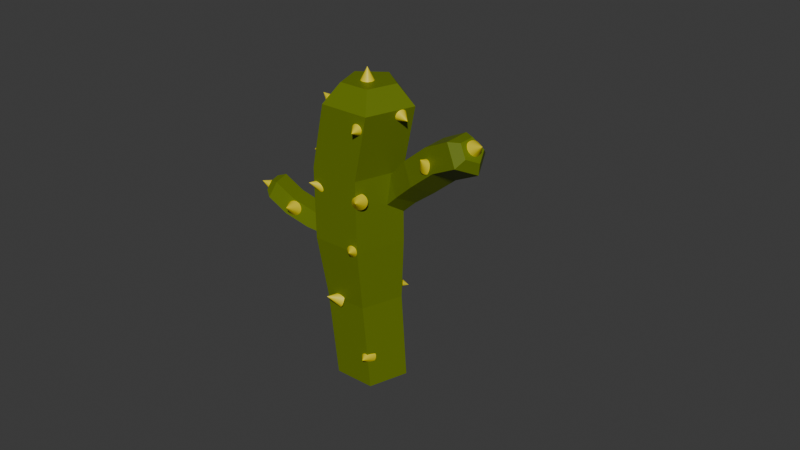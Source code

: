 # Source: cacto.blend  (saved by Blender 4.2.66; exported with 4.5.12 LTS)
import bpy
from mathutils import Matrix  # noqa: F401  (used for matrix-valued properties, if any)

bpy.ops.wm.read_factory_settings(use_empty=True)
scene = bpy.context.scene
scene.name = 'Scene'

# ---- collections
col_collection = bpy.data.collections.new('Collection'); scene.collection.children.link(col_collection)

# ---- materials (node trees are filled in below, after node groups)
mat_amarelo = bpy.data.materials.new('amarelo')
mat_verde = bpy.data.materials.new('verde')
mat_verde.alpha_threshold = 0.0
mat_verde.roughness = 0.5
mat_verde.line_color = (0.0, 0.0, 0.0, 1.0)

# ---- material node trees
mat_amarelo.use_nodes = True; mat_amarelo.node_tree.nodes.clear()
_N = mat_amarelo.node_tree.nodes; _L = mat_amarelo.node_tree.links
n0 = _N.new('ShaderNodeBsdfPrincipled'); n0.name = 'Principled BSDF'; n0.location = (10, 300)
n0.inputs[0].default_value = (0.8005, 0.6725, 0.006916, 1.0)
n1 = _N.new('ShaderNodeOutputMaterial'); n1.name = 'Material Output'; n1.location = (300, 300)
_L.new(n0.outputs[0], n1.inputs[0])
n1.is_active_output = True
mat_verde.use_nodes = True; mat_verde.node_tree.nodes.clear()
_N = mat_verde.node_tree.nodes; _L = mat_verde.node_tree.links
n0 = _N.new('ShaderNodeOutputMaterial'); n0.name = 'Material Output'; n0.location = (300, 300)
n1 = _N.new('ShaderNodeBsdfPrincipled'); n1.name = 'Principled BSDF'; n1.location = (10, 300)
n1.inputs[0].default_value = (0.1292, 0.1824, 0.0, 1.0)
n1.inputs[3].default_value = 1.45
_L.new(n1.outputs[0], n0.inputs[0])
n0.is_active_output = True

# ---- world
world_world = bpy.data.worlds.new('World'); scene.world = world_world
world_world.use_nodes = True; world_world.node_tree.nodes.clear()
_N = world_world.node_tree.nodes; _L = world_world.node_tree.links
n0 = _N.new('ShaderNodeOutputWorld'); n0.name = 'World Output'; n0.location = (300, 300)
n1 = _N.new('ShaderNodeBackground'); n1.name = 'Background'; n1.location = (10, 300)
n1.inputs[0].default_value = (0.05088, 0.05088, 0.05088, 1.0)
_L.new(n1.outputs[0], n0.inputs[0])
n0.is_active_output = True
world_world.color = (0.05088, 0.05088, 0.05088)
world_world.sun_shadow_jitter_overblur = 0.0

# ---- meshes
me_cone_017 = bpy.data.meshes.new('Cone.017')
me_cone_017.from_pydata([(0.0, 1.0, -1.0), (0.1951, 0.9808, -1.0), (0.3827, 0.9239, -1.0), (0.5556, 0.8315, -1.0), (0.7071, 0.7071, -1.0), (0.8315, 0.5556, -1.0), (0.9239, 0.3827, -1.0), (0.9808, 0.1951, -1.0), (1.0, 0.0, -1.0), (0.9808, -0.1951, -1.0), (0.9239, -0.3827, -1.0), (0.8315, -0.5556, -1.0), (0.7071, -0.7071, -1.0), (0.5556, -0.8315, -1.0), (0.3827, -0.9239, -1.0), (0.1951, -0.9808, -1.0), (0.0, -1.0, -1.0), (-0.1951, -0.9808, -1.0), (-0.3827, -0.9239, -1.0), (-0.5556, -0.8315, -1.0), (-0.7071, -0.7071, -1.0), (-0.8315, -0.5556, -1.0), (-0.9239, -0.3827, -1.0), (-0.9808, -0.1951, -1.0), (-1.0, 0.0, -1.0), (-0.9808, 0.1951, -1.0), (-0.9239, 0.3827, -1.0), (-0.8315, 0.5556, -1.0), (-0.7071, 0.7071, -1.0), (-0.5556, 0.8315, -1.0), (-0.3827, 0.9239, -1.0), (-0.1951, 0.9808, -1.0), (0.0, 0.0, 1.0), (-16.58, 1.582, -10.42), (-8.725, 4.706, -7.732), (-18.83, 3.684, -7.528), (-11.1, 6.889, -4.652), (-19.03, 1.246, -4.046), (-11.3, 4.335, -1.004), (-16.89, -2.345, -4.834), (-9.054, 0.5726, -1.829), (-15.37, -2.126, -8.803), (-7.463, 0.8021, -5.988), (-5.942, 9.662, -2.688), (-3.841, 8.224, -6.032), (-6.179, 6.687, 1.56), (-3.565, 2.307, 0.5988), (-1.713, 2.574, -4.243), (0.2816, 12.73, -0.164), (3.147, 10.01, -3.789), (0.04467, 9.751, 4.084), (2.659, 5.371, 3.122), (4.511, 5.638, -1.72), (5.124, 16.71, 2.369), (7.885, 14.16, -1.218), (4.887, 13.73, 6.617), (7.501, 9.352, 5.655), (9.354, 9.619, 0.8133), (7.46, 15.97, 3.222), (9.142, 14.42, 1.037), (7.316, 14.16, 5.81), (8.909, 11.49, 5.224), (10.04, 11.65, 2.274), (-4.587, 4.822, -4.295), (-2.52, 2.634, -3.772), (-4.004, 5.777, -3.367), (-1.914, 3.636, -2.78), (-4.594, 5.523, -2.05), (-2.532, 3.37, -1.4), (-5.538, 4.41, -2.183), (-3.52, 2.204, -1.54), (-5.531, 3.976, -3.582), (-3.513, 1.749, -3.006), (-0.3156, 2.285, -2.407), (-0.7318, 1.461, -3.522), (-1.035, 1.976, -0.8005), (-2.186, 0.618, -0.963), (-2.178, 0.08813, -2.67), (1.533, 0.619, -1.89), (0.7808, -0.602, -3.052), (0.8134, 0.3097, -0.2834), (-0.3377, -1.048, -0.4459), (-0.3294, -1.578, -2.153), (3.515, -0.4919, -1.381), (2.808, -1.658, -2.536), (2.795, -0.8012, 0.2258), (1.644, -2.159, 0.06328), (1.652, -2.689, -1.644), (3.601, -1.341, -1.117), (3.171, -2.052, -1.821), (3.163, -1.529, -0.138), (2.461, -2.357, -0.237), (2.467, -2.679, -1.277), (-2.158, 9.544, -3.813), (-1.319, 13.3, -2.004), (-3.712, 9.098, -2.593), (-2.945, 12.82, -0.7008), (-2.948, 8.151, -0.9537), (-2.145, 11.83, 1.016), (-0.924, 8.025, -1.185), (-0.02386, 11.7, 0.7744), (-0.437, 8.893, -2.967), (0.4863, 12.61, -1.092), (-2.685, 15.48, 0.5825), (-1.414, 16.08, -0.8639), (-1.753, 14.32, 2.582), (0.7161, 14.17, 2.3), (1.31, 15.23, 0.1266), (-2.266, 18.6, 2.204), (-0.2743, 19.15, 0.6755), (-1.334, 17.44, 4.204), (1.135, 17.29, 3.922), (1.729, 18.35, 1.748), (-2.587, 21.44, 3.737), (-0.6933, 22.0, 2.22), (-1.654, 20.28, 5.737), (0.8148, 20.13, 5.455), (1.409, 21.19, 3.281), (-1.688, 22.09, 4.3), (-0.5344, 22.43, 3.376), (-1.12, 21.39, 5.519), (0.3845, 21.29, 5.347), (0.7464, 21.94, 4.023), (8.52, 13.54, 2.879), (8.441, 13.66, 2.921), (8.358, 13.77, 2.989), (8.274, 13.86, 3.08), (8.194, 13.93, 3.192), (8.12, 13.97, 3.318), (8.056, 13.99, 3.456), (8.002, 13.98, 3.599), (7.962, 13.94, 3.742), (7.938, 13.88, 3.879), (7.929, 13.79, 4.006), (7.937, 13.69, 4.116), (7.961, 13.57, 4.207), (8.0, 13.44, 4.275), (8.053, 13.3, 4.316), (8.117, 13.16, 4.33), (8.19, 13.03, 4.316), (8.27, 12.91, 4.274), (8.353, 12.8, 4.206), (8.436, 12.71, 4.114), (8.516, 12.64, 4.003), (8.59, 12.59, 3.876), (8.655, 12.58, 3.739), (8.708, 12.59, 3.596), (8.748, 12.63, 3.453), (8.773, 12.69, 3.316), (8.782, 12.77, 3.189), (8.774, 12.88, 3.078), (8.75, 13.0, 2.987), (8.711, 13.13, 2.92), (8.658, 13.27, 2.879), (8.594, 13.41, 2.865), (9.662, 13.95, 4.134), (4.76, 15.61, 2.448), (4.656, 15.5, 2.435), (4.56, 15.38, 2.45), (4.478, 15.26, 2.492), (4.411, 15.14, 2.56), (4.363, 15.02, 2.65), (4.335, 14.92, 2.759), (4.329, 14.83, 2.883), (4.345, 14.76, 3.018), (4.381, 14.71, 3.157), (4.438, 14.68, 3.297), (4.512, 14.68, 3.43), (4.6, 14.7, 3.553), (4.7, 14.74, 3.661), (4.808, 14.8, 3.749), (4.918, 14.89, 3.814), (5.028, 14.99, 3.854), (5.133, 15.1, 3.866), (5.228, 15.22, 3.851), (5.311, 15.34, 3.809), (5.377, 15.46, 3.742), (5.425, 15.57, 3.652), (5.453, 15.68, 3.543), (5.459, 15.76, 3.419), (5.443, 15.84, 3.284), (5.407, 15.89, 3.144), (5.35, 15.91, 3.005), (5.276, 15.92, 2.871), (5.188, 15.9, 2.748), (5.088, 15.85, 2.64), (4.981, 15.79, 2.552), (4.87, 15.71, 2.487), (3.819, 16.24, 3.773), (5.011, 12.03, 5.7), (5.056, 12.17, 5.731), (5.074, 12.32, 5.754), (5.063, 12.47, 5.768), (5.024, 12.62, 5.773), (4.958, 12.76, 5.769), (4.868, 12.88, 5.755), (4.757, 12.98, 5.732), (4.63, 13.06, 5.701), (4.492, 13.12, 5.663), (4.347, 13.14, 5.62), (4.201, 13.13, 5.573), (4.061, 13.1, 5.524), (3.931, 13.03, 5.475), (3.816, 12.94, 5.428), (3.721, 12.83, 5.385), (3.649, 12.7, 5.347), (3.603, 12.56, 5.316), (3.586, 12.41, 5.293), (3.597, 12.26, 5.279), (3.636, 12.11, 5.274), (3.702, 11.97, 5.279), (3.792, 11.85, 5.293), (3.902, 11.75, 5.316), (4.029, 11.67, 5.347), (4.168, 11.62, 5.384), (4.313, 11.59, 5.428), (4.458, 11.6, 5.474), (4.599, 11.63, 5.523), (4.729, 11.7, 5.572), (4.844, 11.79, 5.619), (4.939, 11.9, 5.662), (3.861, 12.19, 7.002), (1.324, 5.965, 2.217), (1.228, 6.012, 2.326), (1.114, 6.036, 2.425), (0.987, 6.038, 2.51), (0.8516, 6.017, 2.578), (0.7131, 5.973, 2.626), (0.5767, 5.909, 2.652), (0.4478, 5.827, 2.656), (0.3313, 5.729, 2.636), (0.2317, 5.621, 2.595), (0.1527, 5.506, 2.532), (0.09745, 5.388, 2.452), (0.06805, 5.272, 2.357), (0.06563, 5.162, 2.25), (0.09029, 5.064, 2.136), (0.1411, 4.979, 2.019), (0.216, 4.912, 1.904), (0.3123, 4.866, 1.795), (0.4261, 4.841, 1.695), (0.5531, 4.839, 1.61), (0.6885, 4.861, 1.543), (0.8271, 4.904, 1.495), (0.9634, 4.969, 1.468), (1.092, 5.051, 1.465), (1.209, 5.148, 1.484), (1.308, 5.256, 1.526), (1.387, 5.372, 1.588), (1.443, 5.489, 1.668), (1.472, 5.605, 1.764), (1.474, 5.715, 1.87), (1.45, 5.814, 1.984), (1.399, 5.898, 2.101), (1.431, 4.445, 3.065), (-9.547, 1.5, -2.335), (-9.432, 1.599, -2.315), (-9.335, 1.709, -2.273), (-9.259, 1.828, -2.212), (-9.209, 1.95, -2.135), (-9.185, 2.07, -2.044), (-9.188, 2.185, -1.943), (-9.219, 2.289, -1.835), (-9.276, 2.379, -1.725), (-9.358, 2.451, -1.618), (-9.46, 2.502, -1.516), (-9.579, 2.531, -1.424), (-9.71, 2.536, -1.346), (-9.849, 2.517, -1.285), (-9.99, 2.475, -1.242), (-10.13, 2.412, -1.22), (-10.26, 2.329, -1.22), (-10.37, 2.231, -1.241), (-10.47, 2.12, -1.282), (-10.54, 2.002, -1.343), (-10.59, 1.88, -1.42), (-10.62, 1.759, -1.511), (-10.61, 1.645, -1.613), (-10.58, 1.54, -1.72), (-10.53, 1.451, -1.83), (-10.45, 1.379, -1.938), (-10.34, 1.327, -2.039), (-10.22, 1.299, -2.131), (-10.09, 1.294, -2.209), (-9.954, 1.312, -2.27), (-9.813, 1.354, -2.313), (-9.676, 1.418, -2.335), (-9.293, 0.9738, -0.6918), (7.632, 9.963, 3.315), (7.709, 10.08, 3.374), (7.778, 10.19, 3.459), (7.837, 10.28, 3.568), (7.883, 10.35, 3.695), (7.914, 10.4, 3.837), (7.93, 10.42, 3.987), (7.93, 10.42, 4.14), (7.914, 10.4, 4.29), (7.882, 10.35, 4.431), (7.836, 10.28, 4.558), (7.777, 10.19, 4.666), (7.708, 10.08, 4.75), (7.631, 9.96, 4.808), (7.55, 9.834, 4.838), (7.467, 9.705, 4.838), (7.385, 9.58, 4.807), (7.309, 9.461, 4.748), (7.24, 9.354, 4.663), (7.181, 9.264, 4.555), (7.135, 9.193, 4.427), (7.103, 9.144, 4.286), (7.087, 9.119, 4.136), (7.088, 9.12, 3.983), (7.104, 9.145, 3.833), (7.136, 9.195, 3.692), (7.182, 9.266, 3.565), (7.241, 9.357, 3.457), (7.31, 9.464, 3.372), (7.387, 9.583, 3.314), (7.468, 9.709, 3.285), (7.551, 9.837, 3.285), (8.819, 8.924, 4.06), (-6.329, 5.765, 1.038), (-6.223, 5.659, 1.064), (-6.098, 5.575, 1.09), (-5.958, 5.518, 1.116), (-5.81, 5.489, 1.14), (-5.658, 5.491, 1.162), (-5.51, 5.521, 1.18), (-5.369, 5.581, 1.194), (-5.243, 5.666, 1.203), (-5.135, 5.775, 1.208), (-5.05, 5.902, 1.207), (-4.991, 6.043, 1.201), (-4.961, 6.192, 1.191), (-4.96, 6.344, 1.175), (-4.988, 6.493, 1.156), (-5.045, 6.634, 1.134), (-5.129, 6.759, 1.109), (-5.235, 6.866, 1.083), (-5.36, 6.95, 1.057), (-5.5, 7.007, 1.031), (-5.648, 7.036, 1.007), (-5.8, 7.034, 0.9854), (-5.948, 7.004, 0.9672), (-6.089, 6.944, 0.9531), (-6.215, 6.859, 0.9436), (-6.323, 6.75, 0.9392), (-6.408, 6.623, 0.9398), (-6.467, 6.482, 0.9456), (-6.497, 6.333, 0.9564), (-6.498, 6.18, 0.9716), (-6.47, 6.031, 0.9907), (-6.413, 5.891, 1.013), (-5.949, 6.418, 2.61), (0.2195, 16.88, 3.245), (0.2099, 17.03, 3.238), (0.173, 17.18, 3.242), (0.1105, 17.31, 3.259), (0.02458, 17.44, 3.286), (-0.08138, 17.54, 3.324), (-0.2033, 17.62, 3.37), (-0.3365, 17.67, 3.424), (-0.4759, 17.7, 3.482), (-0.6161, 17.69, 3.543), (-0.7518, 17.66, 3.604), (-0.8776, 17.59, 3.663), (-0.9889, 17.5, 3.717), (-1.081, 17.39, 3.766), (-1.151, 17.26, 3.806), (-1.196, 17.12, 3.836), (-1.214, 16.97, 3.855), (-1.204, 16.82, 3.863), (-1.167, 16.67, 3.858), (-1.105, 16.53, 3.842), (-1.019, 16.4, 3.814), (-0.9129, 16.3, 3.776), (-0.7909, 16.22, 3.73), (-0.6577, 16.17, 3.677), (-0.5183, 16.14, 3.619), (-0.3781, 16.15, 3.558), (-0.2425, 16.19, 3.497), (-0.1166, 16.25, 3.438), (-0.005373, 16.34, 3.383), (0.08695, 16.45, 3.335), (0.1568, 16.58, 3.295), (0.2016, 16.72, 3.265), (0.1181, 17.03, 4.98), (0.4319, 21.82, 4.501), (0.4494, 21.92, 4.382), (0.437, 22.01, 4.261), (0.3953, 22.1, 4.142), (0.3259, 22.17, 4.031), (0.2313, 22.24, 3.93), (0.1153, 22.29, 3.845), (-0.01766, 22.33, 3.779), (-0.1625, 22.35, 3.733), (-0.3137, 22.35, 3.71), (-0.4654, 22.33, 3.711), (-0.6118, 22.29, 3.735), (-0.7472, 22.24, 3.782), (-0.8665, 22.17, 3.85), (-0.9651, 22.09, 3.936), (-1.039, 22.0, 4.037), (-1.086, 21.91, 4.149), (-1.103, 21.81, 4.268), (-1.091, 21.72, 4.389), (-1.049, 21.63, 4.507), (-0.9797, 21.56, 4.619), (-0.8851, 21.49, 4.719), (-0.7691, 21.44, 4.804), (-0.6362, 21.4, 4.871), (-0.4913, 21.38, 4.917), (-0.3401, 21.38, 4.94), (-0.1884, 21.4, 4.939), (-0.042, 21.44, 4.915), (0.09342, 21.49, 4.868), (0.2127, 21.56, 4.8), (0.3112, 21.64, 4.714), (0.3853, 21.73, 4.613), (-0.4793, 23.09, 5.278), (2.938, -0.7486, -0.651), (2.848, -0.7649, -0.4919), (2.737, -0.8051, -0.3507), (2.611, -0.8677, -0.2329), (2.474, -0.9503, -0.143), (2.33, -1.05, -0.08447), (2.187, -1.162, -0.05953), (2.049, -1.283, -0.06915), (1.922, -1.408, -0.113), (1.81, -1.532, -0.1893), (1.718, -1.65, -0.2952), (1.649, -1.759, -0.4266), (1.606, -1.853, -0.5784), (1.591, -1.929, -0.7449), (1.604, -1.984, -0.9196), (1.644, -2.017, -1.096), (1.711, -2.025, -1.267), (1.802, -2.008, -1.426), (1.912, -1.968, -1.567), (2.038, -1.906, -1.685), (2.176, -1.823, -1.775), (2.319, -1.724, -1.833), (2.462, -1.612, -1.858), (2.6, -1.491, -1.849), (2.727, -1.366, -1.805), (2.839, -1.242, -1.728), (2.932, -1.123, -1.623), (3.0, -1.015, -1.491), (3.043, -0.9207, -1.339), (3.058, -0.8445, -1.173), (3.045, -0.7891, -0.9981), (3.005, -0.7567, -0.8219), (3.49, -2.759, -0.4377), (4.786, 9.246, -2.262), (4.918, 9.202, -2.2), (5.036, 9.133, -2.131), (5.135, 9.041, -2.059), (5.211, 8.929, -1.987), (5.26, 8.803, -1.917), (5.282, 8.666, -1.851), (5.275, 8.525, -1.793), (5.24, 8.385, -1.744), (5.178, 8.25, -1.707), (5.091, 8.126, -1.682), (4.983, 8.019, -1.672), (4.858, 7.931, -1.675), (4.72, 7.867, -1.693), (4.575, 7.829, -1.724), (4.429, 7.818, -1.767), (4.287, 7.835, -1.821), (4.154, 7.879, -1.883), (4.036, 7.949, -1.952), (3.938, 8.041, -2.024), (3.862, 8.152, -2.096), (3.812, 8.278, -2.166), (3.79, 8.415, -2.232), (3.797, 8.556, -2.29), (3.832, 8.697, -2.339), (3.894, 8.831, -2.376), (3.981, 8.955, -2.401), (4.089, 9.062, -2.411), (4.215, 9.15, -2.408), (4.352, 9.214, -2.39), (4.497, 9.252, -2.359), (4.644, 9.263, -2.316), (4.986, 7.953, -3.415), (-3.364, 4.285, -5.289), (-3.243, 4.328, -5.205), (-3.13, 4.346, -5.105), (-3.027, 4.341, -4.992), (-2.94, 4.311, -4.869), (-2.872, 4.259, -4.743), (-2.825, 4.185, -4.617), (-2.801, 4.093, -4.497), (-2.802, 3.987, -4.388), (-2.826, 3.87, -4.292), (-2.874, 3.746, -4.215), (-2.943, 3.622, -4.159), (-3.03, 3.501, -4.126), (-3.133, 3.388, -4.118), (-3.247, 3.288, -4.134), (-3.368, 3.203, -4.175), (-3.491, 3.139, -4.238), (-3.612, 3.096, -4.321), (-3.726, 3.077, -4.421), (-3.829, 3.083, -4.535), (-3.916, 3.112, -4.657), (-3.984, 3.165, -4.783), (-4.031, 3.239, -4.909), (-4.054, 3.33, -5.029), (-4.054, 3.437, -5.139), (-4.03, 3.554, -5.234), (-3.982, 3.677, -5.311), (-3.913, 3.802, -5.367), (-3.826, 3.923, -5.4), (-3.723, 4.036, -5.409), (-3.609, 4.136, -5.392), (-3.488, 4.22, -5.352), (-2.506, 2.807, -5.638), (-8.77, 6.376, -5.503), (-8.817, 6.257, -5.587), (-8.888, 6.139, -5.652), (-8.98, 6.025, -5.697), (-9.089, 5.919, -5.718), (-9.211, 5.827, -5.716), (-9.341, 5.751, -5.69), (-9.475, 5.695, -5.641), (-9.606, 5.66, -5.572), (-9.731, 5.648, -5.484), (-9.844, 5.659, -5.382), (-9.941, 5.693, -5.268), (-10.02, 5.748, -5.149), (-10.07, 5.823, -5.027), (-10.1, 5.915, -4.908), (-10.11, 6.02, -4.797), (-10.08, 6.133, -4.697), (-10.04, 6.252, -4.613), (-9.965, 6.37, -4.547), (-9.873, 6.484, -4.503), (-9.764, 6.589, -4.481), (-9.642, 6.682, -4.484), (-9.512, 6.758, -4.51), (-9.379, 6.814, -4.558), (-9.247, 6.849, -4.628), (-9.122, 6.861, -4.716), (-9.009, 6.85, -4.818), (-8.912, 6.816, -4.931), (-8.835, 6.761, -5.051), (-8.781, 6.686, -5.173), (-8.751, 6.594, -5.291), (-8.747, 6.489, -5.403), (-10.19, 7.235, -6.046), (-10.46, 1.692, -7.009), (-10.33, 1.648, -6.946), (-10.21, 1.579, -6.878), (-10.11, 1.487, -6.806), (-10.03, 1.375, -6.734), (-9.983, 1.249, -6.663), (-9.962, 1.113, -6.598), (-9.968, 0.9714, -6.54), (-10.0, 0.8307, -6.491), (-10.07, 0.6961, -6.454), (-10.15, 0.5726, -6.429), (-10.26, 0.465, -6.419), (-10.39, 0.3775, -6.422), (-10.52, 0.3134, -6.44), (-10.67, 0.2752, -6.471), (-10.81, 0.2643, -6.514), (-10.96, 0.2812, -6.568), (-11.09, 0.3252, -6.63), (-11.21, 0.3946, -6.699), (-11.31, 0.4868, -6.77), (-11.38, 0.5982, -6.843), (-11.43, 0.7245, -6.913), (-11.45, 0.861, -6.979), (-11.45, 1.002, -7.037), (-11.41, 1.143, -7.086), (-11.35, 1.277, -7.123), (-11.26, 1.401, -7.147), (-11.15, 1.509, -7.158), (-11.03, 1.596, -7.154), (-10.89, 1.66, -7.137), (-10.75, 1.698, -7.106), (-10.6, 1.709, -7.062), (-10.26, 0.3989, -8.162), (-15.59, 1.537, -3.544), (-15.47, 1.623, -3.521), (-15.36, 1.731, -3.503), (-15.28, 1.858, -3.488), (-15.22, 2.0, -3.478), (-15.19, 2.15, -3.474), (-15.19, 2.303, -3.475), (-15.22, 2.453, -3.481), (-15.28, 2.594, -3.492), (-15.36, 2.721, -3.509), (-15.47, 2.829, -3.529), (-15.59, 2.913, -3.552), (-15.73, 2.972, -3.578), (-15.88, 3.001, -3.605), (-16.03, 3.001, -3.633), (-16.18, 2.971, -3.66), (-16.32, 2.912, -3.685), (-16.44, 2.827, -3.708), (-16.55, 2.719, -3.726), (-16.63, 2.592, -3.741), (-16.69, 2.45, -3.751), (-16.72, 2.3, -3.755), (-16.72, 2.147, -3.754), (-16.69, 1.997, -3.748), (-16.63, 1.856, -3.737), (-16.55, 1.729, -3.72), (-16.44, 1.621, -3.7), (-16.32, 1.536, -3.677), (-16.18, 1.478, -3.651), (-16.03, 1.448, -3.624), (-15.88, 1.449, -3.596), (-15.73, 1.479, -3.569), (-16.24, 2.234, -2.08), (-1.794, 8.395, 3.191), (-1.642, 8.396, 3.207), (-1.493, 8.426, 3.218), (-1.351, 8.484, 3.223), (-1.223, 8.568, 3.221), (-1.114, 8.674, 3.213), (-1.028, 8.8, 3.199), (-0.967, 8.939, 3.179), (-0.9349, 9.086, 3.154), (-0.9323, 9.236, 3.126), (-0.9595, 9.384, 3.094), (-1.015, 9.522, 3.062), (-1.098, 9.647, 3.029), (-1.203, 9.753, 2.997), (-1.328, 9.836, 2.967), (-1.468, 9.893, 2.941), (-1.616, 9.921, 2.919), (-1.768, 9.921, 2.902), (-1.918, 9.891, 2.891), (-2.059, 9.833, 2.887), (-2.187, 9.749, 2.888), (-2.296, 9.642, 2.897), (-2.383, 9.517, 2.911), (-2.444, 9.378, 2.931), (-2.476, 9.231, 2.955), (-2.478, 9.08, 2.984), (-2.451, 8.933, 3.015), (-2.395, 8.794, 3.048), (-2.313, 8.67, 3.081), (-2.207, 8.564, 3.113), (-2.082, 8.481, 3.142), (-1.943, 8.424, 3.169), (-1.874, 9.45, 4.578), (4.379, 6.876, 1.203), (4.531, 6.866, 1.2), (4.682, 6.86, 1.227), (4.824, 6.86, 1.283), (4.953, 6.863, 1.365), (5.064, 6.872, 1.47), (5.152, 6.885, 1.595), (5.214, 6.901, 1.734), (5.247, 6.921, 1.882), (5.251, 6.943, 2.033), (5.225, 6.967, 2.182), (5.17, 6.991, 2.322), (5.089, 7.016, 2.449), (4.983, 7.038, 2.558), (4.859, 7.059, 2.644), (4.719, 7.077, 2.704), (4.57, 7.092, 2.736), (4.418, 7.102, 2.738), (4.267, 7.107, 2.711), (4.125, 7.108, 2.655), (3.996, 7.105, 2.573), (3.885, 7.096, 2.468), (3.797, 7.083, 2.344), (3.735, 7.067, 2.205), (3.702, 7.047, 2.057), (3.698, 7.025, 1.906), (3.724, 7.001, 1.757), (3.779, 6.977, 1.616), (3.861, 6.952, 1.489), (3.966, 6.929, 1.38), (4.09, 6.909, 1.294), (4.23, 6.891, 1.234), (4.375, 5.444, 2.198)], [], [(0, 32, 1), (1, 32, 2), (2, 32, 3), (3, 32, 4), (4, 32, 5), (5, 32, 6), (6, 32, 7), (7, 32, 8), (8, 32, 9), (9, 32, 10), (10, 32, 11), (11, 32, 12), (12, 32, 13), (13, 32, 14), (14, 32, 15), (15, 32, 16), (16, 32, 17), (17, 32, 18), (18, 32, 19), (19, 32, 20), (20, 32, 21), (21, 32, 22), (22, 32, 23), (23, 32, 24), (24, 32, 25), (25, 32, 26), (26, 32, 27), (27, 32, 28), (28, 32, 29), (29, 32, 30), (0, 1, 2, 3, 4, 5, 6, 7, 8, 9, 10, 11, 12, 13, 14, 15, 16, 17, 18, 19, 20, 21, 22, 23, 24, 25, 26, 27, 28, 29, 30, 31), (30, 32, 31), (31, 32, 0), (33, 34, 36, 35), (35, 36, 38, 37), (37, 38, 40, 39), (38, 36, 43, 45), (39, 40, 42, 41), (41, 42, 34, 33), (33, 35, 37, 39, 41), (47, 46, 51, 52), (34, 42, 47, 44), (36, 34, 44, 43), (40, 38, 45, 46), (42, 40, 46, 47), (49, 52, 57, 54), (45, 43, 48, 50), (44, 47, 52, 49), (46, 45, 50, 51), (43, 44, 49, 48), (57, 56, 61, 62), (51, 50, 55, 56), (48, 49, 54, 53), (52, 51, 56, 57), (50, 48, 53, 55), (58, 59, 62, 61, 60), (55, 53, 58, 60), (54, 57, 62, 59), (56, 55, 60, 61), (53, 54, 59, 58), (63, 64, 66, 65), (65, 66, 68, 67), (67, 68, 70, 69), (68, 66, 73, 75), (69, 70, 72, 71), (71, 72, 64, 63), (63, 65, 67, 69, 71), (77, 76, 81, 82), (64, 72, 77, 74), (66, 64, 74, 73), (70, 68, 75, 76), (72, 70, 76, 77), (79, 82, 87, 84), (75, 73, 78, 80), (74, 77, 82, 79), (76, 75, 80, 81), (73, 74, 79, 78), (87, 86, 91, 92), (81, 80, 85, 86), (78, 79, 84, 83), (82, 81, 86, 87), (80, 78, 83, 85), (88, 89, 92, 91, 90), (85, 83, 88, 90), (84, 87, 92, 89), (86, 85, 90, 91), (83, 84, 89, 88), (93, 94, 96, 95), (95, 96, 98, 97), (97, 98, 100, 99), (98, 96, 103, 105), (99, 100, 102, 101), (101, 102, 94, 93), (93, 95, 97, 99, 101), (107, 106, 111, 112), (94, 102, 107, 104), (96, 94, 104, 103), (100, 98, 105, 106), (102, 100, 106, 107), (109, 112, 117, 114), (105, 103, 108, 110), (104, 107, 112, 109), (106, 105, 110, 111), (103, 104, 109, 108), (117, 116, 121, 122), (111, 110, 115, 116), (108, 109, 114, 113), (112, 111, 116, 117), (110, 108, 113, 115), (118, 119, 122, 121, 120), (115, 113, 118, 120), (114, 117, 122, 119), (116, 115, 120, 121), (113, 114, 119, 118), (123, 155, 124), (124, 155, 125), (125, 155, 126), (126, 155, 127), (127, 155, 128), (128, 155, 129), (129, 155, 130), (130, 155, 131), (131, 155, 132), (132, 155, 133), (133, 155, 134), (134, 155, 135), (135, 155, 136), (136, 155, 137), (137, 155, 138), (138, 155, 139), (139, 155, 140), (140, 155, 141), (141, 155, 142), (142, 155, 143), (143, 155, 144), (144, 155, 145), (145, 155, 146), (146, 155, 147), (147, 155, 148), (148, 155, 149), (149, 155, 150), (150, 155, 151), (151, 155, 152), (152, 155, 153), (123, 124, 125, 126, 127, 128, 129, 130, 131, 132, 133, 134, 135, 136, 137, 138, 139, 140, 141, 142, 143, 144, 145, 146, 147, 148, 149, 150, 151, 152, 153, 154), (153, 155, 154), (154, 155, 123), (156, 188, 157), (157, 188, 158), (158, 188, 159), (159, 188, 160), (160, 188, 161), (161, 188, 162), (162, 188, 163), (163, 188, 164), (164, 188, 165), (165, 188, 166), (166, 188, 167), (167, 188, 168), (168, 188, 169), (169, 188, 170), (170, 188, 171), (171, 188, 172), (172, 188, 173), (173, 188, 174), (174, 188, 175), (175, 188, 176), (176, 188, 177), (177, 188, 178), (178, 188, 179), (179, 188, 180), (180, 188, 181), (181, 188, 182), (182, 188, 183), (183, 188, 184), (184, 188, 185), (185, 188, 186), (156, 157, 158, 159, 160, 161, 162, 163, 164, 165, 166, 167, 168, 169, 170, 171, 172, 173, 174, 175, 176, 177, 178, 179, 180, 181, 182, 183, 184, 185, 186, 187), (186, 188, 187), (187, 188, 156), (189, 221, 190), (190, 221, 191), (191, 221, 192), (192, 221, 193), (193, 221, 194), (194, 221, 195), (195, 221, 196), (196, 221, 197), (197, 221, 198), (198, 221, 199), (199, 221, 200), (200, 221, 201), (201, 221, 202), (202, 221, 203), (203, 221, 204), (204, 221, 205), (205, 221, 206), (206, 221, 207), (207, 221, 208), (208, 221, 209), (209, 221, 210), (210, 221, 211), (211, 221, 212), (212, 221, 213), (213, 221, 214), (214, 221, 215), (215, 221, 216), (216, 221, 217), (217, 221, 218), (218, 221, 219), (189, 190, 191, 192, 193, 194, 195, 196, 197, 198, 199, 200, 201, 202, 203, 204, 205, 206, 207, 208, 209, 210, 211, 212, 213, 214, 215, 216, 217, 218, 219, 220), (219, 221, 220), (220, 221, 189), (222, 254, 223), (223, 254, 224), (224, 254, 225), (225, 254, 226), (226, 254, 227), (227, 254, 228), (228, 254, 229), (229, 254, 230), (230, 254, 231), (231, 254, 232), (232, 254, 233), (233, 254, 234), (234, 254, 235), (235, 254, 236), (236, 254, 237), (237, 254, 238), (238, 254, 239), (239, 254, 240), (240, 254, 241), (241, 254, 242), (242, 254, 243), (243, 254, 244), (244, 254, 245), (245, 254, 246), (246, 254, 247), (247, 254, 248), (248, 254, 249), (249, 254, 250), (250, 254, 251), (251, 254, 252), (222, 223, 224, 225, 226, 227, 228, 229, 230, 231, 232, 233, 234, 235, 236, 237, 238, 239, 240, 241, 242, 243, 244, 245, 246, 247, 248, 249, 250, 251, 252, 253), (252, 254, 253), (253, 254, 222), (255, 287, 256), (256, 287, 257), (257, 287, 258), (258, 287, 259), (259, 287, 260), (260, 287, 261), (261, 287, 262), (262, 287, 263), (263, 287, 264), (264, 287, 265), (265, 287, 266), (266, 287, 267), (267, 287, 268), (268, 287, 269), (269, 287, 270), (270, 287, 271), (271, 287, 272), (272, 287, 273), (273, 287, 274), (274, 287, 275), (275, 287, 276), (276, 287, 277), (277, 287, 278), (278, 287, 279), (279, 287, 280), (280, 287, 281), (281, 287, 282), (282, 287, 283), (283, 287, 284), (284, 287, 285), (255, 256, 257, 258, 259, 260, 261, 262, 263, 264, 265, 266, 267, 268, 269, 270, 271, 272, 273, 274, 275, 276, 277, 278, 279, 280, 281, 282, 283, 284, 285, 286), (285, 287, 286), (286, 287, 255), (288, 320, 289), (289, 320, 290), (290, 320, 291), (291, 320, 292), (292, 320, 293), (293, 320, 294), (294, 320, 295), (295, 320, 296), (296, 320, 297), (297, 320, 298), (298, 320, 299), (299, 320, 300), (300, 320, 301), (301, 320, 302), (302, 320, 303), (303, 320, 304), (304, 320, 305), (305, 320, 306), (306, 320, 307), (307, 320, 308), (308, 320, 309), (309, 320, 310), (310, 320, 311), (311, 320, 312), (312, 320, 313), (313, 320, 314), (314, 320, 315), (315, 320, 316), (316, 320, 317), (317, 320, 318), (288, 289, 290, 291, 292, 293, 294, 295, 296, 297, 298, 299, 300, 301, 302, 303, 304, 305, 306, 307, 308, 309, 310, 311, 312, 313, 314, 315, 316, 317, 318, 319), (318, 320, 319), (319, 320, 288), (321, 353, 322), (322, 353, 323), (323, 353, 324), (324, 353, 325), (325, 353, 326), (326, 353, 327), (327, 353, 328), (328, 353, 329), (329, 353, 330), (330, 353, 331), (331, 353, 332), (332, 353, 333), (333, 353, 334), (334, 353, 335), (335, 353, 336), (336, 353, 337), (337, 353, 338), (338, 353, 339), (339, 353, 340), (340, 353, 341), (341, 353, 342), (342, 353, 343), (343, 353, 344), (344, 353, 345), (345, 353, 346), (346, 353, 347), (347, 353, 348), (348, 353, 349), (349, 353, 350), (350, 353, 351), (321, 322, 323, 324, 325, 326, 327, 328, 329, 330, 331, 332, 333, 334, 335, 336, 337, 338, 339, 340, 341, 342, 343, 344, 345, 346, 347, 348, 349, 350, 351, 352), (351, 353, 352), (352, 353, 321), (354, 386, 355), (355, 386, 356), (356, 386, 357), (357, 386, 358), (358, 386, 359), (359, 386, 360), (360, 386, 361), (361, 386, 362), (362, 386, 363), (363, 386, 364), (364, 386, 365), (365, 386, 366), (366, 386, 367), (367, 386, 368), (368, 386, 369), (369, 386, 370), (370, 386, 371), (371, 386, 372), (372, 386, 373), (373, 386, 374), (374, 386, 375), (375, 386, 376), (376, 386, 377), (377, 386, 378), (378, 386, 379), (379, 386, 380), (380, 386, 381), (381, 386, 382), (382, 386, 383), (383, 386, 384), (354, 355, 356, 357, 358, 359, 360, 361, 362, 363, 364, 365, 366, 367, 368, 369, 370, 371, 372, 373, 374, 375, 376, 377, 378, 379, 380, 381, 382, 383, 384, 385), (384, 386, 385), (385, 386, 354), (387, 419, 388), (388, 419, 389), (389, 419, 390), (390, 419, 391), (391, 419, 392), (392, 419, 393), (393, 419, 394), (394, 419, 395), (395, 419, 396), (396, 419, 397), (397, 419, 398), (398, 419, 399), (399, 419, 400), (400, 419, 401), (401, 419, 402), (402, 419, 403), (403, 419, 404), (404, 419, 405), (405, 419, 406), (406, 419, 407), (407, 419, 408), (408, 419, 409), (409, 419, 410), (410, 419, 411), (411, 419, 412), (412, 419, 413), (413, 419, 414), (414, 419, 415), (415, 419, 416), (416, 419, 417), (387, 388, 389, 390, 391, 392, 393, 394, 395, 396, 397, 398, 399, 400, 401, 402, 403, 404, 405, 406, 407, 408, 409, 410, 411, 412, 413, 414, 415, 416, 417, 418), (417, 419, 418), (418, 419, 387), (420, 452, 421), (421, 452, 422), (422, 452, 423), (423, 452, 424), (424, 452, 425), (425, 452, 426), (426, 452, 427), (427, 452, 428), (428, 452, 429), (429, 452, 430), (430, 452, 431), (431, 452, 432), (432, 452, 433), (433, 452, 434), (434, 452, 435), (435, 452, 436), (436, 452, 437), (437, 452, 438), (438, 452, 439), (439, 452, 440), (440, 452, 441), (441, 452, 442), (442, 452, 443), (443, 452, 444), (444, 452, 445), (445, 452, 446), (446, 452, 447), (447, 452, 448), (448, 452, 449), (449, 452, 450), (420, 421, 422, 423, 424, 425, 426, 427, 428, 429, 430, 431, 432, 433, 434, 435, 436, 437, 438, 439, 440, 441, 442, 443, 444, 445, 446, 447, 448, 449, 450, 451), (450, 452, 451), (451, 452, 420), (453, 485, 454), (454, 485, 455), (455, 485, 456), (456, 485, 457), (457, 485, 458), (458, 485, 459), (459, 485, 460), (460, 485, 461), (461, 485, 462), (462, 485, 463), (463, 485, 464), (464, 485, 465), (465, 485, 466), (466, 485, 467), (467, 485, 468), (468, 485, 469), (469, 485, 470), (470, 485, 471), (471, 485, 472), (472, 485, 473), (473, 485, 474), (474, 485, 475), (475, 485, 476), (476, 485, 477), (477, 485, 478), (478, 485, 479), (479, 485, 480), (480, 485, 481), (481, 485, 482), (482, 485, 483), (453, 454, 455, 456, 457, 458, 459, 460, 461, 462, 463, 464, 465, 466, 467, 468, 469, 470, 471, 472, 473, 474, 475, 476, 477, 478, 479, 480, 481, 482, 483, 484), (483, 485, 484), (484, 485, 453), (486, 518, 487), (487, 518, 488), (488, 518, 489), (489, 518, 490), (490, 518, 491), (491, 518, 492), (492, 518, 493), (493, 518, 494), (494, 518, 495), (495, 518, 496), (496, 518, 497), (497, 518, 498), (498, 518, 499), (499, 518, 500), (500, 518, 501), (501, 518, 502), (502, 518, 503), (503, 518, 504), (504, 518, 505), (505, 518, 506), (506, 518, 507), (507, 518, 508), (508, 518, 509), (509, 518, 510), (510, 518, 511), (511, 518, 512), (512, 518, 513), (513, 518, 514), (514, 518, 515), (515, 518, 516), (486, 487, 488, 489, 490, 491, 492, 493, 494, 495, 496, 497, 498, 499, 500, 501, 502, 503, 504, 505, 506, 507, 508, 509, 510, 511, 512, 513, 514, 515, 516, 517), (516, 518, 517), (517, 518, 486), (519, 551, 520), (520, 551, 521), (521, 551, 522), (522, 551, 523), (523, 551, 524), (524, 551, 525), (525, 551, 526), (526, 551, 527), (527, 551, 528), (528, 551, 529), (529, 551, 530), (530, 551, 531), (531, 551, 532), (532, 551, 533), (533, 551, 534), (534, 551, 535), (535, 551, 536), (536, 551, 537), (537, 551, 538), (538, 551, 539), (539, 551, 540), (540, 551, 541), (541, 551, 542), (542, 551, 543), (543, 551, 544), (544, 551, 545), (545, 551, 546), (546, 551, 547), (547, 551, 548), (548, 551, 549), (519, 520, 521, 522, 523, 524, 525, 526, 527, 528, 529, 530, 531, 532, 533, 534, 535, 536, 537, 538, 539, 540, 541, 542, 543, 544, 545, 546, 547, 548, 549, 550), (549, 551, 550), (550, 551, 519), (552, 584, 553), (553, 584, 554), (554, 584, 555), (555, 584, 556), (556, 584, 557), (557, 584, 558), (558, 584, 559), (559, 584, 560), (560, 584, 561), (561, 584, 562), (562, 584, 563), (563, 584, 564), (564, 584, 565), (565, 584, 566), (566, 584, 567), (567, 584, 568), (568, 584, 569), (569, 584, 570), (570, 584, 571), (571, 584, 572), (572, 584, 573), (573, 584, 574), (574, 584, 575), (575, 584, 576), (576, 584, 577), (577, 584, 578), (578, 584, 579), (579, 584, 580), (580, 584, 581), (581, 584, 582), (552, 553, 554, 555, 556, 557, 558, 559, 560, 561, 562, 563, 564, 565, 566, 567, 568, 569, 570, 571, 572, 573, 574, 575, 576, 577, 578, 579, 580, 581, 582, 583), (582, 584, 583), (583, 584, 552), (585, 617, 586), (586, 617, 587), (587, 617, 588), (588, 617, 589), (589, 617, 590), (590, 617, 591), (591, 617, 592), (592, 617, 593), (593, 617, 594), (594, 617, 595), (595, 617, 596), (596, 617, 597), (597, 617, 598), (598, 617, 599), (599, 617, 600), (600, 617, 601), (601, 617, 602), (602, 617, 603), (603, 617, 604), (604, 617, 605), (605, 617, 606), (606, 617, 607), (607, 617, 608), (608, 617, 609), (609, 617, 610), (610, 617, 611), (611, 617, 612), (612, 617, 613), (613, 617, 614), (614, 617, 615), (585, 586, 587, 588, 589, 590, 591, 592, 593, 594, 595, 596, 597, 598, 599, 600, 601, 602, 603, 604, 605, 606, 607, 608, 609, 610, 611, 612, 613, 614, 615, 616), (615, 617, 616), (616, 617, 585), (618, 650, 619), (619, 650, 620), (620, 650, 621), (621, 650, 622), (622, 650, 623), (623, 650, 624), (624, 650, 625), (625, 650, 626), (626, 650, 627), (627, 650, 628), (628, 650, 629), (629, 650, 630), (630, 650, 631), (631, 650, 632), (632, 650, 633), (633, 650, 634), (634, 650, 635), (635, 650, 636), (636, 650, 637), (637, 650, 638), (638, 650, 639), (639, 650, 640), (640, 650, 641), (641, 650, 642), (642, 650, 643), (643, 650, 644), (644, 650, 645), (645, 650, 646), (646, 650, 647), (647, 650, 648), (618, 619, 620, 621, 622, 623, 624, 625, 626, 627, 628, 629, 630, 631, 632, 633, 634, 635, 636, 637, 638, 639, 640, 641, 642, 643, 644, 645, 646, 647, 648, 649), (648, 650, 649), (649, 650, 618), (651, 683, 652), (652, 683, 653), (653, 683, 654), (654, 683, 655), (655, 683, 656), (656, 683, 657), (657, 683, 658), (658, 683, 659), (659, 683, 660), (660, 683, 661), (661, 683, 662), (662, 683, 663), (663, 683, 664), (664, 683, 665), (665, 683, 666), (666, 683, 667), (667, 683, 668), (668, 683, 669), (669, 683, 670), (670, 683, 671), (671, 683, 672), (672, 683, 673), (673, 683, 674), (674, 683, 675), (675, 683, 676), (676, 683, 677), (677, 683, 678), (678, 683, 679), (679, 683, 680), (680, 683, 681), (651, 652, 653, 654, 655, 656, 657, 658, 659, 660, 661, 662, 663, 664, 665, 666, 667, 668, 669, 670, 671, 672, 673, 674, 675, 676, 677, 678, 679, 680, 681, 682), (681, 683, 682), (682, 683, 651)])
me_cone_017.polygons.foreach_set('material_index', [0, 0, 0, 0, 0, 0, 0, 0, 0, 0, 0, 0, 0, 0, 0, 0, 0, 0, 0, 0, 0, 0, 0, 0, 0, 0, 0, 0, 0, 0, 0, 0, 0, 1, 1, 1, 1, 1, 1, 1, 1, 1, 1, 1, 1, 1, 1, 1, 1, 1, 1, 1, 1, 1, 1, 1, 1, 1, 1, 1, 1, 1, 1, 1, 1, 1, 1, 1, 1, 1, 1, 1, 1, 1, 1, 1, 1, 1, 1, 1, 1, 1, 1, 1, 1, 1, 1, 1, 1, 1, 1, 1, 1, 1, 1, 1, 1, 1, 1, 1, 1, 1, 1, 1, 1, 1, 1, 1, 1, 1, 1, 1, 1, 1, 0, 0, 0, 0, 0, 0, 0, 0, 0, 0, 0, 0, 0, 0, 0, 0, 0, 0, 0, 0, 0, 0, 0, 0, 0, 0, 0, 0, 0, 0, 0, 0, 0, 0, 0, 0, 0, 0, 0, 0, 0, 0, 0, 0, 0, 0, 0, 0, 0, 0, 0, 0, 0, 0, 0, 0, 0, 0, 0, 0, 0, 0, 0, 0, 0, 0, 0, 0, 0, 0, 0, 0, 0, 0, 0, 0, 0, 0, 0, 0, 0, 0, 0, 0, 0, 0, 0, 0, 0, 0, 0, 0, 0, 0, 0, 0, 0, 0, 0, 0, 0, 0, 0, 0, 0, 0, 0, 0, 0, 0, 0, 0, 0, 0, 0, 0, 0, 0, 0, 0, 0, 0, 0, 0, 0, 0, 0, 0, 0, 0, 0, 0, 0, 0, 0, 0, 0, 0, 0, 0, 0, 0, 0, 0, 0, 0, 0, 0, 0, 0, 0, 0, 0, 0, 0, 0, 0, 0, 0, 0, 0, 0, 0, 0, 0, 0, 0, 0, 0, 0, 0, 0, 0, 0, 0, 0, 0, 0, 0, 0, 0, 0, 0, 0, 0, 0, 0, 0, 0, 0, 0, 0, 0, 0, 0, 0, 0, 0, 0, 0, 0, 0, 0, 0, 0, 0, 0, 0, 0, 0, 0, 0, 0, 0, 0, 0, 0, 0, 0, 0, 0, 0, 0, 0, 0, 0, 0, 0, 0, 0, 0, 0, 0, 0, 0, 0, 0, 0, 0, 0, 0, 0, 0, 0, 0, 0, 0, 0, 0, 0, 0, 0, 0, 0, 0, 0, 0, 0, 0, 0, 0, 0, 0, 0, 0, 0, 0, 0, 0, 0, 0, 0, 0, 0, 0, 0, 0, 0, 0, 0, 0, 0, 0, 0, 0, 0, 0, 0, 0, 0, 0, 0, 0, 0, 0, 0, 0, 0, 0, 0, 0, 0, 0, 0, 0, 0, 0, 0, 0, 0, 0, 0, 0, 0, 0, 0, 0, 0, 0, 0, 0, 0, 0, 0, 0, 0, 0, 0, 0, 0, 0, 0, 0, 0, 0, 0, 0, 0, 0, 0, 0, 0, 0, 0, 0, 0, 0, 0, 0, 0, 0, 0, 0, 0, 0, 0, 0, 0, 0, 0, 0, 0, 0, 0, 0, 0, 0, 0, 0, 0, 0, 0, 0, 0, 0, 0, 0, 0, 0, 0, 0, 0, 0, 0, 0, 0, 0, 0, 0, 0, 0, 0, 0, 0, 0, 0, 0, 0, 0, 0, 0, 0, 0, 0, 0, 0, 0, 0, 0, 0, 0, 0, 0, 0, 0, 0, 0, 0, 0, 0, 0, 0, 0, 0, 0, 0, 0, 0, 0, 0, 0, 0, 0, 0, 0, 0, 0, 0, 0, 0, 0, 0, 0, 0, 0, 0, 0, 0, 0, 0, 0, 0, 0, 0, 0, 0, 0, 0, 0, 0, 0, 0, 0, 0, 0, 0, 0, 0, 0, 0, 0, 0, 0, 0, 0, 0, 0, 0, 0, 0, 0, 0, 0, 0, 0, 0, 0, 0, 0, 0, 0, 0, 0, 0, 0, 0, 0, 0, 0, 0, 0, 0, 0, 0, 0, 0, 0, 0, 0, 0, 0, 0, 0, 0, 0, 0, 0, 0, 0, 0, 0, 0, 0, 0, 0, 0, 0, 0, 0, 0, 0, 0, 0, 0, 0, 0, 0, 0, 0, 0, 0, 0, 0, 0, 0, 0, 0, 0, 0, 0, 0, 0, 0, 0, 0, 0, 0, 0, 0, 0, 0])
_uv = me_cone_017.uv_layers.new(name='UVMap')
_uv.uv.foreach_set('vector', [0.25, 0.49, 0.25, 0.25, 0.2968, 0.4854, 0.2968, 0.4854, 0.25, 0.25, 0.3418, 0.4717, 0.3418, 0.4717, 0.25, 0.25, 0.3833, 0.4496, 0.3833, 0.4496, 0.25, 0.25, 0.4197, 0.4197, 0.4197, 0.4197, 0.25, 0.25, 0.4496, 0.3833, 0.4496, 0.3833, 0.25, 0.25, 0.4717, 0.3418, 0.4717, 0.3418, 0.25, 0.25, 0.4854, 0.2968, 0.4854, 0.2968, 0.25, 0.25, 0.49, 0.25, 0.49, 0.25, 0.25, 0.25, 0.4854, 0.2032, 0.4854, 0.2032, 0.25, 0.25, 0.4717, 0.1582, 0.4717, 0.1582, 0.25, 0.25, 0.4496, 0.1167, 0.4496, 0.1167, 0.25, 0.25, 0.4197, 0.08029, 0.4197, 0.08029, 0.25, 0.25, 0.3833, 0.05045, 0.3833, 0.05045, 0.25, 0.25, 0.3418, 0.02827, 0.3418, 0.02827, 0.25, 0.25, 0.2968, 0.01461, 0.2968, 0.01461, 0.25, 0.25, 0.25, 0.01, 0.25, 0.01, 0.25, 0.25, 0.2032, 0.01461, 0.2032, 0.01461, 0.25, 0.25, 0.1582, 0.02827, 0.1582, 0.02827, 0.25, 0.25, 0.1167, 0.05045, 0.1167, 0.05045, 0.25, 0.25, 0.08029, 0.08029, 0.08029, 0.08029, 0.25, 0.25, 0.05045, 0.1167, 0.05045, 0.1167, 0.25, 0.25, 0.02827, 0.1582, 0.02827, 0.1582, 0.25, 0.25, 0.01461, 0.2032, 0.01461, 0.2032, 0.25, 0.25, 0.01, 0.25, 0.01, 0.25, 0.25, 0.25, 0.01461, 0.2968, 0.01461, 0.2968, 0.25, 0.25, 0.02827, 0.3418, 0.02827, 0.3418, 0.25, 0.25, 0.05045, 0.3833, 0.05045, 0.3833, 0.25, 0.25, 0.08029, 0.4197, 0.08029, 0.4197, 0.25, 0.25, 0.1167, 0.4496, 0.1167, 0.4496, 0.25, 0.25, 0.1582, 0.4717, 0.75, 0.49, 0.7968, 0.4854, 0.8418, 0.4717, 0.8833, 0.4496, 0.9197, 0.4197, 0.9496, 0.3833, 0.9717, 0.3418, 0.9854, 0.2968, 0.99, 0.25, 0.9854, 0.2032, 0.9717, 0.1582, 0.9496, 0.1167, 0.9197, 0.08029, 0.8833, 0.05045, 0.8418, 0.02827, 0.7968, 0.01461, 0.75, 0.01, 0.7032, 0.01461, 0.6582, 0.02827, 0.6167, 0.05045, 0.5803, 0.08029, 0.5504, 0.1167, 0.5283, 0.1582, 0.5146, 0.2032, 0.51, 0.25, 0.5146, 0.2968, 0.5283, 0.3418, 0.5504, 0.3833, 0.5803, 0.4197, 0.6167, 0.4496, 0.6582, 0.4717, 0.7032, 0.4854, 0.1582, 0.4717, 0.25, 0.25, 0.2032, 0.4854, 0.2032, 0.4854, 0.25, 0.25, 0.25, 0.49, 1.0, 0.5, 1.0, 1.0, 0.8, 1.0, 0.8, 0.5, 0.8, 0.5, 0.8, 1.0, 0.6, 1.0, 0.6, 0.5, 0.6, 0.5, 0.6, 1.0, 0.4, 1.0, 0.4, 0.5, 0.6, 1.0, 0.8, 1.0, 0.8, 1.0, 0.6, 1.0, 0.4, 0.5, 0.4, 1.0, 0.2, 1.0, 0.2, 0.5, 0.2, 0.5, 0.2, 1.0, 2.98e-08, 1.0, 2.98e-08, 0.5, 0.75, 0.49, 0.9783, 0.3242, 0.8911, 0.05584, 0.6089, 0.05584, 0.5217, 0.3242, 0.2, 1.0, 0.4, 1.0, 0.4, 1.0, 0.2, 1.0, 2.98e-08, 1.0, 0.2, 1.0, 0.2, 1.0, 2.98e-08, 1.0, 0.8, 1.0, 1.0, 1.0, 1.0, 1.0, 0.8, 1.0, 0.4, 1.0, 0.6, 1.0, 0.6, 1.0, 0.4, 1.0, 0.2, 1.0, 0.4, 1.0, 0.4, 1.0, 0.2, 1.0, 2.98e-08, 1.0, 0.2, 1.0, 0.2, 1.0, 2.98e-08, 1.0, 0.6, 1.0, 0.8, 1.0, 0.8, 1.0, 0.6, 1.0, 2.98e-08, 1.0, 0.2, 1.0, 0.2, 1.0, 2.98e-08, 1.0, 0.4, 1.0, 0.6, 1.0, 0.6, 1.0, 0.4, 1.0, 0.8, 1.0, 1.0, 1.0, 1.0, 1.0, 0.8, 1.0, 0.2, 1.0, 0.4, 1.0, 0.4, 1.0, 0.2, 1.0, 0.4, 1.0, 0.6, 1.0, 0.6, 1.0, 0.4, 1.0, 0.8, 1.0, 1.0, 1.0, 1.0, 1.0, 0.8, 1.0, 0.2, 1.0, 0.4, 1.0, 0.4, 1.0, 0.2, 1.0, 0.6, 1.0, 0.8, 1.0, 0.8, 1.0, 0.6, 1.0, 0.4783, 0.3242, 0.25, 0.49, 0.02175, 0.3242, 0.1089, 0.05584, 0.3911, 0.05584, 0.6, 1.0, 0.8, 1.0, 0.8, 1.0, 0.6, 1.0, 2.98e-08, 1.0, 0.2, 1.0, 0.2, 1.0, 2.98e-08, 1.0, 0.4, 1.0, 0.6, 1.0, 0.6, 1.0, 0.4, 1.0, 0.8, 1.0, 1.0, 1.0, 1.0, 1.0, 0.8, 1.0, 1.0, 0.5, 1.0, 1.0, 0.8, 1.0, 0.8, 0.5, 0.8, 0.5, 0.8, 1.0, 0.6, 1.0, 0.6, 0.5, 0.6, 0.5, 0.6, 1.0, 0.4, 1.0, 0.4, 0.5, 0.6, 1.0, 0.8, 1.0, 0.8, 1.0, 0.6, 1.0, 0.4, 0.5, 0.4, 1.0, 0.2, 1.0, 0.2, 0.5, 0.2, 0.5, 0.2, 1.0, 2.98e-08, 1.0, 2.98e-08, 0.5, 0.75, 0.49, 0.9783, 0.3242, 0.8911, 0.05584, 0.6089, 0.05584, 0.5217, 0.3242, 0.2, 1.0, 0.4, 1.0, 0.4, 1.0, 0.2, 1.0, 2.98e-08, 1.0, 0.2, 1.0, 0.2, 1.0, 2.98e-08, 1.0, 0.8, 1.0, 1.0, 1.0, 1.0, 1.0, 0.8, 1.0, 0.4, 1.0, 0.6, 1.0, 0.6, 1.0, 0.4, 1.0, 0.2, 1.0, 0.4, 1.0, 0.4, 1.0, 0.2, 1.0, 2.98e-08, 1.0, 0.2, 1.0, 0.2, 1.0, 2.98e-08, 1.0, 0.6, 1.0, 0.8, 1.0, 0.8, 1.0, 0.6, 1.0, 2.98e-08, 1.0, 0.2, 1.0, 0.2, 1.0, 2.98e-08, 1.0, 0.4, 1.0, 0.6, 1.0, 0.6, 1.0, 0.4, 1.0, 0.8, 1.0, 1.0, 1.0, 1.0, 1.0, 0.8, 1.0, 0.2, 1.0, 0.4, 1.0, 0.4, 1.0, 0.2, 1.0, 0.4, 1.0, 0.6, 1.0, 0.6, 1.0, 0.4, 1.0, 0.8, 1.0, 1.0, 1.0, 1.0, 1.0, 0.8, 1.0, 0.2, 1.0, 0.4, 1.0, 0.4, 1.0, 0.2, 1.0, 0.6, 1.0, 0.8, 1.0, 0.8, 1.0, 0.6, 1.0, 0.4783, 0.3242, 0.25, 0.49, 0.02175, 0.3242, 0.1089, 0.05584, 0.3911, 0.05584, 0.6, 1.0, 0.8, 1.0, 0.8, 1.0, 0.6, 1.0, 2.98e-08, 1.0, 0.2, 1.0, 0.2, 1.0, 2.98e-08, 1.0, 0.4, 1.0, 0.6, 1.0, 0.6, 1.0, 0.4, 1.0, 0.8, 1.0, 1.0, 1.0, 1.0, 1.0, 0.8, 1.0, 1.0, 0.5, 1.0, 1.0, 0.8, 1.0, 0.8, 0.5, 0.8, 0.5, 0.8, 1.0, 0.6, 1.0, 0.6, 0.5, 0.6, 0.5, 0.6, 1.0, 0.4, 1.0, 0.4, 0.5, 0.6, 1.0, 0.8, 1.0, 0.8, 1.0, 0.6, 1.0, 0.4, 0.5, 0.4, 1.0, 0.2, 1.0, 0.2, 0.5, 0.2, 0.5, 0.2, 1.0, 2.98e-08, 1.0, 2.98e-08, 0.5, 0.75, 0.49, 0.9783, 0.3242, 0.8911, 0.05584, 0.6089, 0.05584, 0.5217, 0.3242, 0.2, 1.0, 0.4, 1.0, 0.4, 1.0, 0.2, 1.0, 2.98e-08, 1.0, 0.2, 1.0, 0.2, 1.0, 2.98e-08, 1.0, 0.8, 1.0, 1.0, 1.0, 1.0, 1.0, 0.8, 1.0, 0.4, 1.0, 0.6, 1.0, 0.6, 1.0, 0.4, 1.0, 0.2, 1.0, 0.4, 1.0, 0.4, 1.0, 0.2, 1.0, 2.98e-08, 1.0, 0.2, 1.0, 0.2, 1.0, 2.98e-08, 1.0, 0.6, 1.0, 0.8, 1.0, 0.8, 1.0, 0.6, 1.0, 2.98e-08, 1.0, 0.2, 1.0, 0.2, 1.0, 2.98e-08, 1.0, 0.4, 1.0, 0.6, 1.0, 0.6, 1.0, 0.4, 1.0, 0.8, 1.0, 1.0, 1.0, 1.0, 1.0, 0.8, 1.0, 0.2, 1.0, 0.4, 1.0, 0.4, 1.0, 0.2, 1.0, 0.4, 1.0, 0.6, 1.0, 0.6, 1.0, 0.4, 1.0, 0.8, 1.0, 1.0, 1.0, 1.0, 1.0, 0.8, 1.0, 0.2, 1.0, 0.4, 1.0, 0.4, 1.0, 0.2, 1.0, 0.6, 1.0, 0.8, 1.0, 0.8, 1.0, 0.6, 1.0, 0.4783, 0.3242, 0.25, 0.49, 0.02175, 0.3242, 0.1089, 0.05584, 0.3911, 0.05584, 0.6, 1.0, 0.8, 1.0, 0.8, 1.0, 0.6, 1.0, 2.98e-08, 1.0, 0.2, 1.0, 0.2, 1.0, 2.98e-08, 1.0, 0.4, 1.0, 0.6, 1.0, 0.6, 1.0, 0.4, 1.0, 0.8, 1.0, 1.0, 1.0, 1.0, 1.0, 0.8, 1.0, 0.25, 0.49, 0.25, 0.25, 0.2968, 0.4854, 0.2968, 0.4854, 0.25, 0.25, 0.3418, 0.4717, 0.3418, 0.4717, 0.25, 0.25, 0.3833, 0.4496, 0.3833, 0.4496, 0.25, 0.25, 0.4197, 0.4197, 0.4197, 0.4197, 0.25, 0.25, 0.4496, 0.3833, 0.4496, 0.3833, 0.25, 0.25, 0.4717, 0.3418, 0.4717, 0.3418, 0.25, 0.25, 0.4854, 0.2968, 0.4854, 0.2968, 0.25, 0.25, 0.49, 0.25, 0.49, 0.25, 0.25, 0.25, 0.4854, 0.2032, 0.4854, 0.2032, 0.25, 0.25, 0.4717, 0.1582, 0.4717, 0.1582, 0.25, 0.25, 0.4496, 0.1167, 0.4496, 0.1167, 0.25, 0.25, 0.4197, 0.08029, 0.4197, 0.08029, 0.25, 0.25, 0.3833, 0.05045, 0.3833, 0.05045, 0.25, 0.25, 0.3418, 0.02827, 0.3418, 0.02827, 0.25, 0.25, 0.2968, 0.01461, 0.2968, 0.01461, 0.25, 0.25, 0.25, 0.01, 0.25, 0.01, 0.25, 0.25, 0.2032, 0.01461, 0.2032, 0.01461, 0.25, 0.25, 0.1582, 0.02827, 0.1582, 0.02827, 0.25, 0.25, 0.1167, 0.05045, 0.1167, 0.05045, 0.25, 0.25, 0.08029, 0.08029, 0.08029, 0.08029, 0.25, 0.25, 0.05045, 0.1167, 0.05045, 0.1167, 0.25, 0.25, 0.02827, 0.1582, 0.02827, 0.1582, 0.25, 0.25, 0.01461, 0.2032, 0.01461, 0.2032, 0.25, 0.25, 0.01, 0.25, 0.01, 0.25, 0.25, 0.25, 0.01461, 0.2968, 0.01461, 0.2968, 0.25, 0.25, 0.02827, 0.3418, 0.02827, 0.3418, 0.25, 0.25, 0.05045, 0.3833, 0.05045, 0.3833, 0.25, 0.25, 0.08029, 0.4197, 0.08029, 0.4197, 0.25, 0.25, 0.1167, 0.4496, 0.1167, 0.4496, 0.25, 0.25, 0.1582, 0.4717, 0.75, 0.49, 0.7968, 0.4854, 0.8418, 0.4717, 0.8833, 0.4496, 0.9197, 0.4197, 0.9496, 0.3833, 0.9717, 0.3418, 0.9854, 0.2968, 0.99, 0.25, 0.9854, 0.2032, 0.9717, 0.1582, 0.9496, 0.1167, 0.9197, 0.08029, 0.8833, 0.05045, 0.8418, 0.02827, 0.7968, 0.01461, 0.75, 0.01, 0.7032, 0.01461, 0.6582, 0.02827, 0.6167, 0.05045, 0.5803, 0.08029, 0.5504, 0.1167, 0.5283, 0.1582, 0.5146, 0.2032, 0.51, 0.25, 0.5146, 0.2968, 0.5283, 0.3418, 0.5504, 0.3833, 0.5803, 0.4197, 0.6167, 0.4496, 0.6582, 0.4717, 0.7032, 0.4854, 0.1582, 0.4717, 0.25, 0.25, 0.2032, 0.4854, 0.2032, 0.4854, 0.25, 0.25, 0.25, 0.49, 0.25, 0.49, 0.25, 0.25, 0.2968, 0.4854, 0.2968, 0.4854, 0.25, 0.25, 0.3418, 0.4717, 0.3418, 0.4717, 0.25, 0.25, 0.3833, 0.4496, 0.3833, 0.4496, 0.25, 0.25, 0.4197, 0.4197, 0.4197, 0.4197, 0.25, 0.25, 0.4496, 0.3833, 0.4496, 0.3833, 0.25, 0.25, 0.4717, 0.3418, 0.4717, 0.3418, 0.25, 0.25, 0.4854, 0.2968, 0.4854, 0.2968, 0.25, 0.25, 0.49, 0.25, 0.49, 0.25, 0.25, 0.25, 0.4854, 0.2032, 0.4854, 0.2032, 0.25, 0.25, 0.4717, 0.1582, 0.4717, 0.1582, 0.25, 0.25, 0.4496, 0.1167, 0.4496, 0.1167, 0.25, 0.25, 0.4197, 0.08029, 0.4197, 0.08029, 0.25, 0.25, 0.3833, 0.05045, 0.3833, 0.05045, 0.25, 0.25, 0.3418, 0.02827, 0.3418, 0.02827, 0.25, 0.25, 0.2968, 0.01461, 0.2968, 0.01461, 0.25, 0.25, 0.25, 0.01, 0.25, 0.01, 0.25, 0.25, 0.2032, 0.01461, 0.2032, 0.01461, 0.25, 0.25, 0.1582, 0.02827, 0.1582, 0.02827, 0.25, 0.25, 0.1167, 0.05045, 0.1167, 0.05045, 0.25, 0.25, 0.08029, 0.08029, 0.08029, 0.08029, 0.25, 0.25, 0.05045, 0.1167, 0.05045, 0.1167, 0.25, 0.25, 0.02827, 0.1582, 0.02827, 0.1582, 0.25, 0.25, 0.01461, 0.2032, 0.01461, 0.2032, 0.25, 0.25, 0.01, 0.25, 0.01, 0.25, 0.25, 0.25, 0.01461, 0.2968, 0.01461, 0.2968, 0.25, 0.25, 0.02827, 0.3418, 0.02827, 0.3418, 0.25, 0.25, 0.05045, 0.3833, 0.05045, 0.3833, 0.25, 0.25, 0.08029, 0.4197, 0.08029, 0.4197, 0.25, 0.25, 0.1167, 0.4496, 0.1167, 0.4496, 0.25, 0.25, 0.1582, 0.4717, 0.75, 0.49, 0.7968, 0.4854, 0.8418, 0.4717, 0.8833, 0.4496, 0.9197, 0.4197, 0.9496, 0.3833, 0.9717, 0.3418, 0.9854, 0.2968, 0.99, 0.25, 0.9854, 0.2032, 0.9717, 0.1582, 0.9496, 0.1167, 0.9197, 0.08029, 0.8833, 0.05045, 0.8418, 0.02827, 0.7968, 0.01461, 0.75, 0.01, 0.7032, 0.01461, 0.6582, 0.02827, 0.6167, 0.05045, 0.5803, 0.08029, 0.5504, 0.1167, 0.5283, 0.1582, 0.5146, 0.2032, 0.51, 0.25, 0.5146, 0.2968, 0.5283, 0.3418, 0.5504, 0.3833, 0.5803, 0.4197, 0.6167, 0.4496, 0.6582, 0.4717, 0.7032, 0.4854, 0.1582, 0.4717, 0.25, 0.25, 0.2032, 0.4854, 0.2032, 0.4854, 0.25, 0.25, 0.25, 0.49, 0.25, 0.49, 0.25, 0.25, 0.2968, 0.4854, 0.2968, 0.4854, 0.25, 0.25, 0.3418, 0.4717, 0.3418, 0.4717, 0.25, 0.25, 0.3833, 0.4496, 0.3833, 0.4496, 0.25, 0.25, 0.4197, 0.4197, 0.4197, 0.4197, 0.25, 0.25, 0.4496, 0.3833, 0.4496, 0.3833, 0.25, 0.25, 0.4717, 0.3418, 0.4717, 0.3418, 0.25, 0.25, 0.4854, 0.2968, 0.4854, 0.2968, 0.25, 0.25, 0.49, 0.25, 0.49, 0.25, 0.25, 0.25, 0.4854, 0.2032, 0.4854, 0.2032, 0.25, 0.25, 0.4717, 0.1582, 0.4717, 0.1582, 0.25, 0.25, 0.4496, 0.1167, 0.4496, 0.1167, 0.25, 0.25, 0.4197, 0.08029, 0.4197, 0.08029, 0.25, 0.25, 0.3833, 0.05045, 0.3833, 0.05045, 0.25, 0.25, 0.3418, 0.02827, 0.3418, 0.02827, 0.25, 0.25, 0.2968, 0.01461, 0.2968, 0.01461, 0.25, 0.25, 0.25, 0.01, 0.25, 0.01, 0.25, 0.25, 0.2032, 0.01461, 0.2032, 0.01461, 0.25, 0.25, 0.1582, 0.02827, 0.1582, 0.02827, 0.25, 0.25, 0.1167, 0.05045, 0.1167, 0.05045, 0.25, 0.25, 0.08029, 0.08029, 0.08029, 0.08029, 0.25, 0.25, 0.05045, 0.1167, 0.05045, 0.1167, 0.25, 0.25, 0.02827, 0.1582, 0.02827, 0.1582, 0.25, 0.25, 0.01461, 0.2032, 0.01461, 0.2032, 0.25, 0.25, 0.01, 0.25, 0.01, 0.25, 0.25, 0.25, 0.01461, 0.2968, 0.01461, 0.2968, 0.25, 0.25, 0.02827, 0.3418, 0.02827, 0.3418, 0.25, 0.25, 0.05045, 0.3833, 0.05045, 0.3833, 0.25, 0.25, 0.08029, 0.4197, 0.08029, 0.4197, 0.25, 0.25, 0.1167, 0.4496, 0.1167, 0.4496, 0.25, 0.25, 0.1582, 0.4717, 0.75, 0.49, 0.7968, 0.4854, 0.8418, 0.4717, 0.8833, 0.4496, 0.9197, 0.4197, 0.9496, 0.3833, 0.9717, 0.3418, 0.9854, 0.2968, 0.99, 0.25, 0.9854, 0.2032, 0.9717, 0.1582, 0.9496, 0.1167, 0.9197, 0.08029, 0.8833, 0.05045, 0.8418, 0.02827, 0.7968, 0.01461, 0.75, 0.01, 0.7032, 0.01461, 0.6582, 0.02827, 0.6167, 0.05045, 0.5803, 0.08029, 0.5504, 0.1167, 0.5283, 0.1582, 0.5146, 0.2032, 0.51, 0.25, 0.5146, 0.2968, 0.5283, 0.3418, 0.5504, 0.3833, 0.5803, 0.4197, 0.6167, 0.4496, 0.6582, 0.4717, 0.7032, 0.4854, 0.1582, 0.4717, 0.25, 0.25, 0.2032, 0.4854, 0.2032, 0.4854, 0.25, 0.25, 0.25, 0.49, 0.25, 0.49, 0.25, 0.25, 0.2968, 0.4854, 0.2968, 0.4854, 0.25, 0.25, 0.3418, 0.4717, 0.3418, 0.4717, 0.25, 0.25, 0.3833, 0.4496, 0.3833, 0.4496, 0.25, 0.25, 0.4197, 0.4197, 0.4197, 0.4197, 0.25, 0.25, 0.4496, 0.3833, 0.4496, 0.3833, 0.25, 0.25, 0.4717, 0.3418, 0.4717, 0.3418, 0.25, 0.25, 0.4854, 0.2968, 0.4854, 0.2968, 0.25, 0.25, 0.49, 0.25, 0.49, 0.25, 0.25, 0.25, 0.4854, 0.2032, 0.4854, 0.2032, 0.25, 0.25, 0.4717, 0.1582, 0.4717, 0.1582, 0.25, 0.25, 0.4496, 0.1167, 0.4496, 0.1167, 0.25, 0.25, 0.4197, 0.08029, 0.4197, 0.08029, 0.25, 0.25, 0.3833, 0.05045, 0.3833, 0.05045, 0.25, 0.25, 0.3418, 0.02827, 0.3418, 0.02827, 0.25, 0.25, 0.2968, 0.01461, 0.2968, 0.01461, 0.25, 0.25, 0.25, 0.01, 0.25, 0.01, 0.25, 0.25, 0.2032, 0.01461, 0.2032, 0.01461, 0.25, 0.25, 0.1582, 0.02827, 0.1582, 0.02827, 0.25, 0.25, 0.1167, 0.05045, 0.1167, 0.05045, 0.25, 0.25, 0.08029, 0.08029, 0.08029, 0.08029, 0.25, 0.25, 0.05045, 0.1167, 0.05045, 0.1167, 0.25, 0.25, 0.02827, 0.1582, 0.02827, 0.1582, 0.25, 0.25, 0.01461, 0.2032, 0.01461, 0.2032, 0.25, 0.25, 0.01, 0.25, 0.01, 0.25, 0.25, 0.25, 0.01461, 0.2968, 0.01461, 0.2968, 0.25, 0.25, 0.02827, 0.3418, 0.02827, 0.3418, 0.25, 0.25, 0.05045, 0.3833, 0.05045, 0.3833, 0.25, 0.25, 0.08029, 0.4197, 0.08029, 0.4197, 0.25, 0.25, 0.1167, 0.4496, 0.1167, 0.4496, 0.25, 0.25, 0.1582, 0.4717, 0.75, 0.49, 0.7968, 0.4854, 0.8418, 0.4717, 0.8833, 0.4496, 0.9197, 0.4197, 0.9496, 0.3833, 0.9717, 0.3418, 0.9854, 0.2968, 0.99, 0.25, 0.9854, 0.2032, 0.9717, 0.1582, 0.9496, 0.1167, 0.9197, 0.08029, 0.8833, 0.05045, 0.8418, 0.02827, 0.7968, 0.01461, 0.75, 0.01, 0.7032, 0.01461, 0.6582, 0.02827, 0.6167, 0.05045, 0.5803, 0.08029, 0.5504, 0.1167, 0.5283, 0.1582, 0.5146, 0.2032, 0.51, 0.25, 0.5146, 0.2968, 0.5283, 0.3418, 0.5504, 0.3833, 0.5803, 0.4197, 0.6167, 0.4496, 0.6582, 0.4717, 0.7032, 0.4854, 0.1582, 0.4717, 0.25, 0.25, 0.2032, 0.4854, 0.2032, 0.4854, 0.25, 0.25, 0.25, 0.49, 0.25, 0.49, 0.25, 0.25, 0.2968, 0.4854, 0.2968, 0.4854, 0.25, 0.25, 0.3418, 0.4717, 0.3418, 0.4717, 0.25, 0.25, 0.3833, 0.4496, 0.3833, 0.4496, 0.25, 0.25, 0.4197, 0.4197, 0.4197, 0.4197, 0.25, 0.25, 0.4496, 0.3833, 0.4496, 0.3833, 0.25, 0.25, 0.4717, 0.3418, 0.4717, 0.3418, 0.25, 0.25, 0.4854, 0.2968, 0.4854, 0.2968, 0.25, 0.25, 0.49, 0.25, 0.49, 0.25, 0.25, 0.25, 0.4854, 0.2032, 0.4854, 0.2032, 0.25, 0.25, 0.4717, 0.1582, 0.4717, 0.1582, 0.25, 0.25, 0.4496, 0.1167, 0.4496, 0.1167, 0.25, 0.25, 0.4197, 0.08029, 0.4197, 0.08029, 0.25, 0.25, 0.3833, 0.05045, 0.3833, 0.05045, 0.25, 0.25, 0.3418, 0.02827, 0.3418, 0.02827, 0.25, 0.25, 0.2968, 0.01461, 0.2968, 0.01461, 0.25, 0.25, 0.25, 0.01, 0.25, 0.01, 0.25, 0.25, 0.2032, 0.01461, 0.2032, 0.01461, 0.25, 0.25, 0.1582, 0.02827, 0.1582, 0.02827, 0.25, 0.25, 0.1167, 0.05045, 0.1167, 0.05045, 0.25, 0.25, 0.08029, 0.08029, 0.08029, 0.08029, 0.25, 0.25, 0.05045, 0.1167, 0.05045, 0.1167, 0.25, 0.25, 0.02827, 0.1582, 0.02827, 0.1582, 0.25, 0.25, 0.01461, 0.2032, 0.01461, 0.2032, 0.25, 0.25, 0.01, 0.25, 0.01, 0.25, 0.25, 0.25, 0.01461, 0.2968, 0.01461, 0.2968, 0.25, 0.25, 0.02827, 0.3418, 0.02827, 0.3418, 0.25, 0.25, 0.05045, 0.3833, 0.05045, 0.3833, 0.25, 0.25, 0.08029, 0.4197, 0.08029, 0.4197, 0.25, 0.25, 0.1167, 0.4496, 0.1167, 0.4496, 0.25, 0.25, 0.1582, 0.4717, 0.75, 0.49, 0.7968, 0.4854, 0.8418, 0.4717, 0.8833, 0.4496, 0.9197, 0.4197, 0.9496, 0.3833, 0.9717, 0.3418, 0.9854, 0.2968, 0.99, 0.25, 0.9854, 0.2032, 0.9717, 0.1582, 0.9496, 0.1167, 0.9197, 0.08029, 0.8833, 0.05045, 0.8418, 0.02827, 0.7968, 0.01461, 0.75, 0.01, 0.7032, 0.01461, 0.6582, 0.02827, 0.6167, 0.05045, 0.5803, 0.08029, 0.5504, 0.1167, 0.5283, 0.1582, 0.5146, 0.2032, 0.51, 0.25, 0.5146, 0.2968, 0.5283, 0.3418, 0.5504, 0.3833, 0.5803, 0.4197, 0.6167, 0.4496, 0.6582, 0.4717, 0.7032, 0.4854, 0.1582, 0.4717, 0.25, 0.25, 0.2032, 0.4854, 0.2032, 0.4854, 0.25, 0.25, 0.25, 0.49, 0.25, 0.49, 0.25, 0.25, 0.2968, 0.4854, 0.2968, 0.4854, 0.25, 0.25, 0.3418, 0.4717, 0.3418, 0.4717, 0.25, 0.25, 0.3833, 0.4496, 0.3833, 0.4496, 0.25, 0.25, 0.4197, 0.4197, 0.4197, 0.4197, 0.25, 0.25, 0.4496, 0.3833, 0.4496, 0.3833, 0.25, 0.25, 0.4717, 0.3418, 0.4717, 0.3418, 0.25, 0.25, 0.4854, 0.2968, 0.4854, 0.2968, 0.25, 0.25, 0.49, 0.25, 0.49, 0.25, 0.25, 0.25, 0.4854, 0.2032, 0.4854, 0.2032, 0.25, 0.25, 0.4717, 0.1582, 0.4717, 0.1582, 0.25, 0.25, 0.4496, 0.1167, 0.4496, 0.1167, 0.25, 0.25, 0.4197, 0.08029, 0.4197, 0.08029, 0.25, 0.25, 0.3833, 0.05045, 0.3833, 0.05045, 0.25, 0.25, 0.3418, 0.02827, 0.3418, 0.02827, 0.25, 0.25, 0.2968, 0.01461, 0.2968, 0.01461, 0.25, 0.25, 0.25, 0.01, 0.25, 0.01, 0.25, 0.25, 0.2032, 0.01461, 0.2032, 0.01461, 0.25, 0.25, 0.1582, 0.02827, 0.1582, 0.02827, 0.25, 0.25, 0.1167, 0.05045, 0.1167, 0.05045, 0.25, 0.25, 0.08029, 0.08029, 0.08029, 0.08029, 0.25, 0.25, 0.05045, 0.1167, 0.05045, 0.1167, 0.25, 0.25, 0.02827, 0.1582, 0.02827, 0.1582, 0.25, 0.25, 0.01461, 0.2032, 0.01461, 0.2032, 0.25, 0.25, 0.01, 0.25, 0.01, 0.25, 0.25, 0.25, 0.01461, 0.2968, 0.01461, 0.2968, 0.25, 0.25, 0.02827, 0.3418, 0.02827, 0.3418, 0.25, 0.25, 0.05045, 0.3833, 0.05045, 0.3833, 0.25, 0.25, 0.08029, 0.4197, 0.08029, 0.4197, 0.25, 0.25, 0.1167, 0.4496, 0.1167, 0.4496, 0.25, 0.25, 0.1582, 0.4717, 0.75, 0.49, 0.7968, 0.4854, 0.8418, 0.4717, 0.8833, 0.4496, 0.9197, 0.4197, 0.9496, 0.3833, 0.9717, 0.3418, 0.9854, 0.2968, 0.99, 0.25, 0.9854, 0.2032, 0.9717, 0.1582, 0.9496, 0.1167, 0.9197, 0.08029, 0.8833, 0.05045, 0.8418, 0.02827, 0.7968, 0.01461, 0.75, 0.01, 0.7032, 0.01461, 0.6582, 0.02827, 0.6167, 0.05045, 0.5803, 0.08029, 0.5504, 0.1167, 0.5283, 0.1582, 0.5146, 0.2032, 0.51, 0.25, 0.5146, 0.2968, 0.5283, 0.3418, 0.5504, 0.3833, 0.5803, 0.4197, 0.6167, 0.4496, 0.6582, 0.4717, 0.7032, 0.4854, 0.1582, 0.4717, 0.25, 0.25, 0.2032, 0.4854, 0.2032, 0.4854, 0.25, 0.25, 0.25, 0.49, 0.25, 0.49, 0.25, 0.25, 0.2968, 0.4854, 0.2968, 0.4854, 0.25, 0.25, 0.3418, 0.4717, 0.3418, 0.4717, 0.25, 0.25, 0.3833, 0.4496, 0.3833, 0.4496, 0.25, 0.25, 0.4197, 0.4197, 0.4197, 0.4197, 0.25, 0.25, 0.4496, 0.3833, 0.4496, 0.3833, 0.25, 0.25, 0.4717, 0.3418, 0.4717, 0.3418, 0.25, 0.25, 0.4854, 0.2968, 0.4854, 0.2968, 0.25, 0.25, 0.49, 0.25, 0.49, 0.25, 0.25, 0.25, 0.4854, 0.2032, 0.4854, 0.2032, 0.25, 0.25, 0.4717, 0.1582, 0.4717, 0.1582, 0.25, 0.25, 0.4496, 0.1167, 0.4496, 0.1167, 0.25, 0.25, 0.4197, 0.08029, 0.4197, 0.08029, 0.25, 0.25, 0.3833, 0.05045, 0.3833, 0.05045, 0.25, 0.25, 0.3418, 0.02827, 0.3418, 0.02827, 0.25, 0.25, 0.2968, 0.01461, 0.2968, 0.01461, 0.25, 0.25, 0.25, 0.01, 0.25, 0.01, 0.25, 0.25, 0.2032, 0.01461, 0.2032, 0.01461, 0.25, 0.25, 0.1582, 0.02827, 0.1582, 0.02827, 0.25, 0.25, 0.1167, 0.05045, 0.1167, 0.05045, 0.25, 0.25, 0.08029, 0.08029, 0.08029, 0.08029, 0.25, 0.25, 0.05045, 0.1167, 0.05045, 0.1167, 0.25, 0.25, 0.02827, 0.1582, 0.02827, 0.1582, 0.25, 0.25, 0.01461, 0.2032, 0.01461, 0.2032, 0.25, 0.25, 0.01, 0.25, 0.01, 0.25, 0.25, 0.25, 0.01461, 0.2968, 0.01461, 0.2968, 0.25, 0.25, 0.02827, 0.3418, 0.02827, 0.3418, 0.25, 0.25, 0.05045, 0.3833, 0.05045, 0.3833, 0.25, 0.25, 0.08029, 0.4197, 0.08029, 0.4197, 0.25, 0.25, 0.1167, 0.4496, 0.1167, 0.4496, 0.25, 0.25, 0.1582, 0.4717, 0.75, 0.49, 0.7968, 0.4854, 0.8418, 0.4717, 0.8833, 0.4496, 0.9197, 0.4197, 0.9496, 0.3833, 0.9717, 0.3418, 0.9854, 0.2968, 0.99, 0.25, 0.9854, 0.2032, 0.9717, 0.1582, 0.9496, 0.1167, 0.9197, 0.08029, 0.8833, 0.05045, 0.8418, 0.02827, 0.7968, 0.01461, 0.75, 0.01, 0.7032, 0.01461, 0.6582, 0.02827, 0.6167, 0.05045, 0.5803, 0.08029, 0.5504, 0.1167, 0.5283, 0.1582, 0.5146, 0.2032, 0.51, 0.25, 0.5146, 0.2968, 0.5283, 0.3418, 0.5504, 0.3833, 0.5803, 0.4197, 0.6167, 0.4496, 0.6582, 0.4717, 0.7032, 0.4854, 0.1582, 0.4717, 0.25, 0.25, 0.2032, 0.4854, 0.2032, 0.4854, 0.25, 0.25, 0.25, 0.49, 0.25, 0.49, 0.25, 0.25, 0.2968, 0.4854, 0.2968, 0.4854, 0.25, 0.25, 0.3418, 0.4717, 0.3418, 0.4717, 0.25, 0.25, 0.3833, 0.4496, 0.3833, 0.4496, 0.25, 0.25, 0.4197, 0.4197, 0.4197, 0.4197, 0.25, 0.25, 0.4496, 0.3833, 0.4496, 0.3833, 0.25, 0.25, 0.4717, 0.3418, 0.4717, 0.3418, 0.25, 0.25, 0.4854, 0.2968, 0.4854, 0.2968, 0.25, 0.25, 0.49, 0.25, 0.49, 0.25, 0.25, 0.25, 0.4854, 0.2032, 0.4854, 0.2032, 0.25, 0.25, 0.4717, 0.1582, 0.4717, 0.1582, 0.25, 0.25, 0.4496, 0.1167, 0.4496, 0.1167, 0.25, 0.25, 0.4197, 0.08029, 0.4197, 0.08029, 0.25, 0.25, 0.3833, 0.05045, 0.3833, 0.05045, 0.25, 0.25, 0.3418, 0.02827, 0.3418, 0.02827, 0.25, 0.25, 0.2968, 0.01461, 0.2968, 0.01461, 0.25, 0.25, 0.25, 0.01, 0.25, 0.01, 0.25, 0.25, 0.2032, 0.01461, 0.2032, 0.01461, 0.25, 0.25, 0.1582, 0.02827, 0.1582, 0.02827, 0.25, 0.25, 0.1167, 0.05045, 0.1167, 0.05045, 0.25, 0.25, 0.08029, 0.08029, 0.08029, 0.08029, 0.25, 0.25, 0.05045, 0.1167, 0.05045, 0.1167, 0.25, 0.25, 0.02827, 0.1582, 0.02827, 0.1582, 0.25, 0.25, 0.01461, 0.2032, 0.01461, 0.2032, 0.25, 0.25, 0.01, 0.25, 0.01, 0.25, 0.25, 0.25, 0.01461, 0.2968, 0.01461, 0.2968, 0.25, 0.25, 0.02827, 0.3418, 0.02827, 0.3418, 0.25, 0.25, 0.05045, 0.3833, 0.05045, 0.3833, 0.25, 0.25, 0.08029, 0.4197, 0.08029, 0.4197, 0.25, 0.25, 0.1167, 0.4496, 0.1167, 0.4496, 0.25, 0.25, 0.1582, 0.4717, 0.75, 0.49, 0.7968, 0.4854, 0.8418, 0.4717, 0.8833, 0.4496, 0.9197, 0.4197, 0.9496, 0.3833, 0.9717, 0.3418, 0.9854, 0.2968, 0.99, 0.25, 0.9854, 0.2032, 0.9717, 0.1582, 0.9496, 0.1167, 0.9197, 0.08029, 0.8833, 0.05045, 0.8418, 0.02827, 0.7968, 0.01461, 0.75, 0.01, 0.7032, 0.01461, 0.6582, 0.02827, 0.6167, 0.05045, 0.5803, 0.08029, 0.5504, 0.1167, 0.5283, 0.1582, 0.5146, 0.2032, 0.51, 0.25, 0.5146, 0.2968, 0.5283, 0.3418, 0.5504, 0.3833, 0.5803, 0.4197, 0.6167, 0.4496, 0.6582, 0.4717, 0.7032, 0.4854, 0.1582, 0.4717, 0.25, 0.25, 0.2032, 0.4854, 0.2032, 0.4854, 0.25, 0.25, 0.25, 0.49, 0.25, 0.49, 0.25, 0.25, 0.2968, 0.4854, 0.2968, 0.4854, 0.25, 0.25, 0.3418, 0.4717, 0.3418, 0.4717, 0.25, 0.25, 0.3833, 0.4496, 0.3833, 0.4496, 0.25, 0.25, 0.4197, 0.4197, 0.4197, 0.4197, 0.25, 0.25, 0.4496, 0.3833, 0.4496, 0.3833, 0.25, 0.25, 0.4717, 0.3418, 0.4717, 0.3418, 0.25, 0.25, 0.4854, 0.2968, 0.4854, 0.2968, 0.25, 0.25, 0.49, 0.25, 0.49, 0.25, 0.25, 0.25, 0.4854, 0.2032, 0.4854, 0.2032, 0.25, 0.25, 0.4717, 0.1582, 0.4717, 0.1582, 0.25, 0.25, 0.4496, 0.1167, 0.4496, 0.1167, 0.25, 0.25, 0.4197, 0.08029, 0.4197, 0.08029, 0.25, 0.25, 0.3833, 0.05045, 0.3833, 0.05045, 0.25, 0.25, 0.3418, 0.02827, 0.3418, 0.02827, 0.25, 0.25, 0.2968, 0.01461, 0.2968, 0.01461, 0.25, 0.25, 0.25, 0.01, 0.25, 0.01, 0.25, 0.25, 0.2032, 0.01461, 0.2032, 0.01461, 0.25, 0.25, 0.1582, 0.02827, 0.1582, 0.02827, 0.25, 0.25, 0.1167, 0.05045, 0.1167, 0.05045, 0.25, 0.25, 0.08029, 0.08029, 0.08029, 0.08029, 0.25, 0.25, 0.05045, 0.1167, 0.05045, 0.1167, 0.25, 0.25, 0.02827, 0.1582, 0.02827, 0.1582, 0.25, 0.25, 0.01461, 0.2032, 0.01461, 0.2032, 0.25, 0.25, 0.01, 0.25, 0.01, 0.25, 0.25, 0.25, 0.01461, 0.2968, 0.01461, 0.2968, 0.25, 0.25, 0.02827, 0.3418, 0.02827, 0.3418, 0.25, 0.25, 0.05045, 0.3833, 0.05045, 0.3833, 0.25, 0.25, 0.08029, 0.4197, 0.08029, 0.4197, 0.25, 0.25, 0.1167, 0.4496, 0.1167, 0.4496, 0.25, 0.25, 0.1582, 0.4717, 0.75, 0.49, 0.7968, 0.4854, 0.8418, 0.4717, 0.8833, 0.4496, 0.9197, 0.4197, 0.9496, 0.3833, 0.9717, 0.3418, 0.9854, 0.2968, 0.99, 0.25, 0.9854, 0.2032, 0.9717, 0.1582, 0.9496, 0.1167, 0.9197, 0.08029, 0.8833, 0.05045, 0.8418, 0.02827, 0.7968, 0.01461, 0.75, 0.01, 0.7032, 0.01461, 0.6582, 0.02827, 0.6167, 0.05045, 0.5803, 0.08029, 0.5504, 0.1167, 0.5283, 0.1582, 0.5146, 0.2032, 0.51, 0.25, 0.5146, 0.2968, 0.5283, 0.3418, 0.5504, 0.3833, 0.5803, 0.4197, 0.6167, 0.4496, 0.6582, 0.4717, 0.7032, 0.4854, 0.1582, 0.4717, 0.25, 0.25, 0.2032, 0.4854, 0.2032, 0.4854, 0.25, 0.25, 0.25, 0.49, 0.25, 0.49, 0.25, 0.25, 0.2968, 0.4854, 0.2968, 0.4854, 0.25, 0.25, 0.3418, 0.4717, 0.3418, 0.4717, 0.25, 0.25, 0.3833, 0.4496, 0.3833, 0.4496, 0.25, 0.25, 0.4197, 0.4197, 0.4197, 0.4197, 0.25, 0.25, 0.4496, 0.3833, 0.4496, 0.3833, 0.25, 0.25, 0.4717, 0.3418, 0.4717, 0.3418, 0.25, 0.25, 0.4854, 0.2968, 0.4854, 0.2968, 0.25, 0.25, 0.49, 0.25, 0.49, 0.25, 0.25, 0.25, 0.4854, 0.2032, 0.4854, 0.2032, 0.25, 0.25, 0.4717, 0.1582, 0.4717, 0.1582, 0.25, 0.25, 0.4496, 0.1167, 0.4496, 0.1167, 0.25, 0.25, 0.4197, 0.08029, 0.4197, 0.08029, 0.25, 0.25, 0.3833, 0.05045, 0.3833, 0.05045, 0.25, 0.25, 0.3418, 0.02827, 0.3418, 0.02827, 0.25, 0.25, 0.2968, 0.01461, 0.2968, 0.01461, 0.25, 0.25, 0.25, 0.01, 0.25, 0.01, 0.25, 0.25, 0.2032, 0.01461, 0.2032, 0.01461, 0.25, 0.25, 0.1582, 0.02827, 0.1582, 0.02827, 0.25, 0.25, 0.1167, 0.05045, 0.1167, 0.05045, 0.25, 0.25, 0.08029, 0.08029, 0.08029, 0.08029, 0.25, 0.25, 0.05045, 0.1167, 0.05045, 0.1167, 0.25, 0.25, 0.02827, 0.1582, 0.02827, 0.1582, 0.25, 0.25, 0.01461, 0.2032, 0.01461, 0.2032, 0.25, 0.25, 0.01, 0.25, 0.01, 0.25, 0.25, 0.25, 0.01461, 0.2968, 0.01461, 0.2968, 0.25, 0.25, 0.02827, 0.3418, 0.02827, 0.3418, 0.25, 0.25, 0.05045, 0.3833, 0.05045, 0.3833, 0.25, 0.25, 0.08029, 0.4197, 0.08029, 0.4197, 0.25, 0.25, 0.1167, 0.4496, 0.1167, 0.4496, 0.25, 0.25, 0.1582, 0.4717, 0.75, 0.49, 0.7968, 0.4854, 0.8418, 0.4717, 0.8833, 0.4496, 0.9197, 0.4197, 0.9496, 0.3833, 0.9717, 0.3418, 0.9854, 0.2968, 0.99, 0.25, 0.9854, 0.2032, 0.9717, 0.1582, 0.9496, 0.1167, 0.9197, 0.08029, 0.8833, 0.05045, 0.8418, 0.02827, 0.7968, 0.01461, 0.75, 0.01, 0.7032, 0.01461, 0.6582, 0.02827, 0.6167, 0.05045, 0.5803, 0.08029, 0.5504, 0.1167, 0.5283, 0.1582, 0.5146, 0.2032, 0.51, 0.25, 0.5146, 0.2968, 0.5283, 0.3418, 0.5504, 0.3833, 0.5803, 0.4197, 0.6167, 0.4496, 0.6582, 0.4717, 0.7032, 0.4854, 0.1582, 0.4717, 0.25, 0.25, 0.2032, 0.4854, 0.2032, 0.4854, 0.25, 0.25, 0.25, 0.49, 0.25, 0.49, 0.25, 0.25, 0.2968, 0.4854, 0.2968, 0.4854, 0.25, 0.25, 0.3418, 0.4717, 0.3418, 0.4717, 0.25, 0.25, 0.3833, 0.4496, 0.3833, 0.4496, 0.25, 0.25, 0.4197, 0.4197, 0.4197, 0.4197, 0.25, 0.25, 0.4496, 0.3833, 0.4496, 0.3833, 0.25, 0.25, 0.4717, 0.3418, 0.4717, 0.3418, 0.25, 0.25, 0.4854, 0.2968, 0.4854, 0.2968, 0.25, 0.25, 0.49, 0.25, 0.49, 0.25, 0.25, 0.25, 0.4854, 0.2032, 0.4854, 0.2032, 0.25, 0.25, 0.4717, 0.1582, 0.4717, 0.1582, 0.25, 0.25, 0.4496, 0.1167, 0.4496, 0.1167, 0.25, 0.25, 0.4197, 0.08029, 0.4197, 0.08029, 0.25, 0.25, 0.3833, 0.05045, 0.3833, 0.05045, 0.25, 0.25, 0.3418, 0.02827, 0.3418, 0.02827, 0.25, 0.25, 0.2968, 0.01461, 0.2968, 0.01461, 0.25, 0.25, 0.25, 0.01, 0.25, 0.01, 0.25, 0.25, 0.2032, 0.01461, 0.2032, 0.01461, 0.25, 0.25, 0.1582, 0.02827, 0.1582, 0.02827, 0.25, 0.25, 0.1167, 0.05045, 0.1167, 0.05045, 0.25, 0.25, 0.08029, 0.08029, 0.08029, 0.08029, 0.25, 0.25, 0.05045, 0.1167, 0.05045, 0.1167, 0.25, 0.25, 0.02827, 0.1582, 0.02827, 0.1582, 0.25, 0.25, 0.01461, 0.2032, 0.01461, 0.2032, 0.25, 0.25, 0.01, 0.25, 0.01, 0.25, 0.25, 0.25, 0.01461, 0.2968, 0.01461, 0.2968, 0.25, 0.25, 0.02827, 0.3418, 0.02827, 0.3418, 0.25, 0.25, 0.05045, 0.3833, 0.05045, 0.3833, 0.25, 0.25, 0.08029, 0.4197, 0.08029, 0.4197, 0.25, 0.25, 0.1167, 0.4496, 0.1167, 0.4496, 0.25, 0.25, 0.1582, 0.4717, 0.75, 0.49, 0.7968, 0.4854, 0.8418, 0.4717, 0.8833, 0.4496, 0.9197, 0.4197, 0.9496, 0.3833, 0.9717, 0.3418, 0.9854, 0.2968, 0.99, 0.25, 0.9854, 0.2032, 0.9717, 0.1582, 0.9496, 0.1167, 0.9197, 0.08029, 0.8833, 0.05045, 0.8418, 0.02827, 0.7968, 0.01461, 0.75, 0.01, 0.7032, 0.01461, 0.6582, 0.02827, 0.6167, 0.05045, 0.5803, 0.08029, 0.5504, 0.1167, 0.5283, 0.1582, 0.5146, 0.2032, 0.51, 0.25, 0.5146, 0.2968, 0.5283, 0.3418, 0.5504, 0.3833, 0.5803, 0.4197, 0.6167, 0.4496, 0.6582, 0.4717, 0.7032, 0.4854, 0.1582, 0.4717, 0.25, 0.25, 0.2032, 0.4854, 0.2032, 0.4854, 0.25, 0.25, 0.25, 0.49, 0.25, 0.49, 0.25, 0.25, 0.2968, 0.4854, 0.2968, 0.4854, 0.25, 0.25, 0.3418, 0.4717, 0.3418, 0.4717, 0.25, 0.25, 0.3833, 0.4496, 0.3833, 0.4496, 0.25, 0.25, 0.4197, 0.4197, 0.4197, 0.4197, 0.25, 0.25, 0.4496, 0.3833, 0.4496, 0.3833, 0.25, 0.25, 0.4717, 0.3418, 0.4717, 0.3418, 0.25, 0.25, 0.4854, 0.2968, 0.4854, 0.2968, 0.25, 0.25, 0.49, 0.25, 0.49, 0.25, 0.25, 0.25, 0.4854, 0.2032, 0.4854, 0.2032, 0.25, 0.25, 0.4717, 0.1582, 0.4717, 0.1582, 0.25, 0.25, 0.4496, 0.1167, 0.4496, 0.1167, 0.25, 0.25, 0.4197, 0.08029, 0.4197, 0.08029, 0.25, 0.25, 0.3833, 0.05045, 0.3833, 0.05045, 0.25, 0.25, 0.3418, 0.02827, 0.3418, 0.02827, 0.25, 0.25, 0.2968, 0.01461, 0.2968, 0.01461, 0.25, 0.25, 0.25, 0.01, 0.25, 0.01, 0.25, 0.25, 0.2032, 0.01461, 0.2032, 0.01461, 0.25, 0.25, 0.1582, 0.02827, 0.1582, 0.02827, 0.25, 0.25, 0.1167, 0.05045, 0.1167, 0.05045, 0.25, 0.25, 0.08029, 0.08029, 0.08029, 0.08029, 0.25, 0.25, 0.05045, 0.1167, 0.05045, 0.1167, 0.25, 0.25, 0.02827, 0.1582, 0.02827, 0.1582, 0.25, 0.25, 0.01461, 0.2032, 0.01461, 0.2032, 0.25, 0.25, 0.01, 0.25, 0.01, 0.25, 0.25, 0.25, 0.01461, 0.2968, 0.01461, 0.2968, 0.25, 0.25, 0.02827, 0.3418, 0.02827, 0.3418, 0.25, 0.25, 0.05045, 0.3833, 0.05045, 0.3833, 0.25, 0.25, 0.08029, 0.4197, 0.08029, 0.4197, 0.25, 0.25, 0.1167, 0.4496, 0.1167, 0.4496, 0.25, 0.25, 0.1582, 0.4717, 0.75, 0.49, 0.7968, 0.4854, 0.8418, 0.4717, 0.8833, 0.4496, 0.9197, 0.4197, 0.9496, 0.3833, 0.9717, 0.3418, 0.9854, 0.2968, 0.99, 0.25, 0.9854, 0.2032, 0.9717, 0.1582, 0.9496, 0.1167, 0.9197, 0.08029, 0.8833, 0.05045, 0.8418, 0.02827, 0.7968, 0.01461, 0.75, 0.01, 0.7032, 0.01461, 0.6582, 0.02827, 0.6167, 0.05045, 0.5803, 0.08029, 0.5504, 0.1167, 0.5283, 0.1582, 0.5146, 0.2032, 0.51, 0.25, 0.5146, 0.2968, 0.5283, 0.3418, 0.5504, 0.3833, 0.5803, 0.4197, 0.6167, 0.4496, 0.6582, 0.4717, 0.7032, 0.4854, 0.1582, 0.4717, 0.25, 0.25, 0.2032, 0.4854, 0.2032, 0.4854, 0.25, 0.25, 0.25, 0.49, 0.25, 0.49, 0.25, 0.25, 0.2968, 0.4854, 0.2968, 0.4854, 0.25, 0.25, 0.3418, 0.4717, 0.3418, 0.4717, 0.25, 0.25, 0.3833, 0.4496, 0.3833, 0.4496, 0.25, 0.25, 0.4197, 0.4197, 0.4197, 0.4197, 0.25, 0.25, 0.4496, 0.3833, 0.4496, 0.3833, 0.25, 0.25, 0.4717, 0.3418, 0.4717, 0.3418, 0.25, 0.25, 0.4854, 0.2968, 0.4854, 0.2968, 0.25, 0.25, 0.49, 0.25, 0.49, 0.25, 0.25, 0.25, 0.4854, 0.2032, 0.4854, 0.2032, 0.25, 0.25, 0.4717, 0.1582, 0.4717, 0.1582, 0.25, 0.25, 0.4496, 0.1167, 0.4496, 0.1167, 0.25, 0.25, 0.4197, 0.08029, 0.4197, 0.08029, 0.25, 0.25, 0.3833, 0.05045, 0.3833, 0.05045, 0.25, 0.25, 0.3418, 0.02827, 0.3418, 0.02827, 0.25, 0.25, 0.2968, 0.01461, 0.2968, 0.01461, 0.25, 0.25, 0.25, 0.01, 0.25, 0.01, 0.25, 0.25, 0.2032, 0.01461, 0.2032, 0.01461, 0.25, 0.25, 0.1582, 0.02827, 0.1582, 0.02827, 0.25, 0.25, 0.1167, 0.05045, 0.1167, 0.05045, 0.25, 0.25, 0.08029, 0.08029, 0.08029, 0.08029, 0.25, 0.25, 0.05045, 0.1167, 0.05045, 0.1167, 0.25, 0.25, 0.02827, 0.1582, 0.02827, 0.1582, 0.25, 0.25, 0.01461, 0.2032, 0.01461, 0.2032, 0.25, 0.25, 0.01, 0.25, 0.01, 0.25, 0.25, 0.25, 0.01461, 0.2968, 0.01461, 0.2968, 0.25, 0.25, 0.02827, 0.3418, 0.02827, 0.3418, 0.25, 0.25, 0.05045, 0.3833, 0.05045, 0.3833, 0.25, 0.25, 0.08029, 0.4197, 0.08029, 0.4197, 0.25, 0.25, 0.1167, 0.4496, 0.1167, 0.4496, 0.25, 0.25, 0.1582, 0.4717, 0.75, 0.49, 0.7968, 0.4854, 0.8418, 0.4717, 0.8833, 0.4496, 0.9197, 0.4197, 0.9496, 0.3833, 0.9717, 0.3418, 0.9854, 0.2968, 0.99, 0.25, 0.9854, 0.2032, 0.9717, 0.1582, 0.9496, 0.1167, 0.9197, 0.08029, 0.8833, 0.05045, 0.8418, 0.02827, 0.7968, 0.01461, 0.75, 0.01, 0.7032, 0.01461, 0.6582, 0.02827, 0.6167, 0.05045, 0.5803, 0.08029, 0.5504, 0.1167, 0.5283, 0.1582, 0.5146, 0.2032, 0.51, 0.25, 0.5146, 0.2968, 0.5283, 0.3418, 0.5504, 0.3833, 0.5803, 0.4197, 0.6167, 0.4496, 0.6582, 0.4717, 0.7032, 0.4854, 0.1582, 0.4717, 0.25, 0.25, 0.2032, 0.4854, 0.2032, 0.4854, 0.25, 0.25, 0.25, 0.49, 0.25, 0.49, 0.25, 0.25, 0.2968, 0.4854, 0.2968, 0.4854, 0.25, 0.25, 0.3418, 0.4717, 0.3418, 0.4717, 0.25, 0.25, 0.3833, 0.4496, 0.3833, 0.4496, 0.25, 0.25, 0.4197, 0.4197, 0.4197, 0.4197, 0.25, 0.25, 0.4496, 0.3833, 0.4496, 0.3833, 0.25, 0.25, 0.4717, 0.3418, 0.4717, 0.3418, 0.25, 0.25, 0.4854, 0.2968, 0.4854, 0.2968, 0.25, 0.25, 0.49, 0.25, 0.49, 0.25, 0.25, 0.25, 0.4854, 0.2032, 0.4854, 0.2032, 0.25, 0.25, 0.4717, 0.1582, 0.4717, 0.1582, 0.25, 0.25, 0.4496, 0.1167, 0.4496, 0.1167, 0.25, 0.25, 0.4197, 0.08029, 0.4197, 0.08029, 0.25, 0.25, 0.3833, 0.05045, 0.3833, 0.05045, 0.25, 0.25, 0.3418, 0.02827, 0.3418, 0.02827, 0.25, 0.25, 0.2968, 0.01461, 0.2968, 0.01461, 0.25, 0.25, 0.25, 0.01, 0.25, 0.01, 0.25, 0.25, 0.2032, 0.01461, 0.2032, 0.01461, 0.25, 0.25, 0.1582, 0.02827, 0.1582, 0.02827, 0.25, 0.25, 0.1167, 0.05045, 0.1167, 0.05045, 0.25, 0.25, 0.08029, 0.08029, 0.08029, 0.08029, 0.25, 0.25, 0.05045, 0.1167, 0.05045, 0.1167, 0.25, 0.25, 0.02827, 0.1582, 0.02827, 0.1582, 0.25, 0.25, 0.01461, 0.2032, 0.01461, 0.2032, 0.25, 0.25, 0.01, 0.25, 0.01, 0.25, 0.25, 0.25, 0.01461, 0.2968, 0.01461, 0.2968, 0.25, 0.25, 0.02827, 0.3418, 0.02827, 0.3418, 0.25, 0.25, 0.05045, 0.3833, 0.05045, 0.3833, 0.25, 0.25, 0.08029, 0.4197, 0.08029, 0.4197, 0.25, 0.25, 0.1167, 0.4496, 0.1167, 0.4496, 0.25, 0.25, 0.1582, 0.4717, 0.75, 0.49, 0.7968, 0.4854, 0.8418, 0.4717, 0.8833, 0.4496, 0.9197, 0.4197, 0.9496, 0.3833, 0.9717, 0.3418, 0.9854, 0.2968, 0.99, 0.25, 0.9854, 0.2032, 0.9717, 0.1582, 0.9496, 0.1167, 0.9197, 0.08029, 0.8833, 0.05045, 0.8418, 0.02827, 0.7968, 0.01461, 0.75, 0.01, 0.7032, 0.01461, 0.6582, 0.02827, 0.6167, 0.05045, 0.5803, 0.08029, 0.5504, 0.1167, 0.5283, 0.1582, 0.5146, 0.2032, 0.51, 0.25, 0.5146, 0.2968, 0.5283, 0.3418, 0.5504, 0.3833, 0.5803, 0.4197, 0.6167, 0.4496, 0.6582, 0.4717, 0.7032, 0.4854, 0.1582, 0.4717, 0.25, 0.25, 0.2032, 0.4854, 0.2032, 0.4854, 0.25, 0.25, 0.25, 0.49, 0.25, 0.49, 0.25, 0.25, 0.2968, 0.4854, 0.2968, 0.4854, 0.25, 0.25, 0.3418, 0.4717, 0.3418, 0.4717, 0.25, 0.25, 0.3833, 0.4496, 0.3833, 0.4496, 0.25, 0.25, 0.4197, 0.4197, 0.4197, 0.4197, 0.25, 0.25, 0.4496, 0.3833, 0.4496, 0.3833, 0.25, 0.25, 0.4717, 0.3418, 0.4717, 0.3418, 0.25, 0.25, 0.4854, 0.2968, 0.4854, 0.2968, 0.25, 0.25, 0.49, 0.25, 0.49, 0.25, 0.25, 0.25, 0.4854, 0.2032, 0.4854, 0.2032, 0.25, 0.25, 0.4717, 0.1582, 0.4717, 0.1582, 0.25, 0.25, 0.4496, 0.1167, 0.4496, 0.1167, 0.25, 0.25, 0.4197, 0.08029, 0.4197, 0.08029, 0.25, 0.25, 0.3833, 0.05045, 0.3833, 0.05045, 0.25, 0.25, 0.3418, 0.02827, 0.3418, 0.02827, 0.25, 0.25, 0.2968, 0.01461, 0.2968, 0.01461, 0.25, 0.25, 0.25, 0.01, 0.25, 0.01, 0.25, 0.25, 0.2032, 0.01461, 0.2032, 0.01461, 0.25, 0.25, 0.1582, 0.02827, 0.1582, 0.02827, 0.25, 0.25, 0.1167, 0.05045, 0.1167, 0.05045, 0.25, 0.25, 0.08029, 0.08029, 0.08029, 0.08029, 0.25, 0.25, 0.05045, 0.1167, 0.05045, 0.1167, 0.25, 0.25, 0.02827, 0.1582, 0.02827, 0.1582, 0.25, 0.25, 0.01461, 0.2032, 0.01461, 0.2032, 0.25, 0.25, 0.01, 0.25, 0.01, 0.25, 0.25, 0.25, 0.01461, 0.2968, 0.01461, 0.2968, 0.25, 0.25, 0.02827, 0.3418, 0.02827, 0.3418, 0.25, 0.25, 0.05045, 0.3833, 0.05045, 0.3833, 0.25, 0.25, 0.08029, 0.4197, 0.08029, 0.4197, 0.25, 0.25, 0.1167, 0.4496, 0.1167, 0.4496, 0.25, 0.25, 0.1582, 0.4717, 0.75, 0.49, 0.7968, 0.4854, 0.8418, 0.4717, 0.8833, 0.4496, 0.9197, 0.4197, 0.9496, 0.3833, 0.9717, 0.3418, 0.9854, 0.2968, 0.99, 0.25, 0.9854, 0.2032, 0.9717, 0.1582, 0.9496, 0.1167, 0.9197, 0.08029, 0.8833, 0.05045, 0.8418, 0.02827, 0.7968, 0.01461, 0.75, 0.01, 0.7032, 0.01461, 0.6582, 0.02827, 0.6167, 0.05045, 0.5803, 0.08029, 0.5504, 0.1167, 0.5283, 0.1582, 0.5146, 0.2032, 0.51, 0.25, 0.5146, 0.2968, 0.5283, 0.3418, 0.5504, 0.3833, 0.5803, 0.4197, 0.6167, 0.4496, 0.6582, 0.4717, 0.7032, 0.4854, 0.1582, 0.4717, 0.25, 0.25, 0.2032, 0.4854, 0.2032, 0.4854, 0.25, 0.25, 0.25, 0.49, 0.25, 0.49, 0.25, 0.25, 0.2968, 0.4854, 0.2968, 0.4854, 0.25, 0.25, 0.3418, 0.4717, 0.3418, 0.4717, 0.25, 0.25, 0.3833, 0.4496, 0.3833, 0.4496, 0.25, 0.25, 0.4197, 0.4197, 0.4197, 0.4197, 0.25, 0.25, 0.4496, 0.3833, 0.4496, 0.3833, 0.25, 0.25, 0.4717, 0.3418, 0.4717, 0.3418, 0.25, 0.25, 0.4854, 0.2968, 0.4854, 0.2968, 0.25, 0.25, 0.49, 0.25, 0.49, 0.25, 0.25, 0.25, 0.4854, 0.2032, 0.4854, 0.2032, 0.25, 0.25, 0.4717, 0.1582, 0.4717, 0.1582, 0.25, 0.25, 0.4496, 0.1167, 0.4496, 0.1167, 0.25, 0.25, 0.4197, 0.08029, 0.4197, 0.08029, 0.25, 0.25, 0.3833, 0.05045, 0.3833, 0.05045, 0.25, 0.25, 0.3418, 0.02827, 0.3418, 0.02827, 0.25, 0.25, 0.2968, 0.01461, 0.2968, 0.01461, 0.25, 0.25, 0.25, 0.01, 0.25, 0.01, 0.25, 0.25, 0.2032, 0.01461, 0.2032, 0.01461, 0.25, 0.25, 0.1582, 0.02827, 0.1582, 0.02827, 0.25, 0.25, 0.1167, 0.05045, 0.1167, 0.05045, 0.25, 0.25, 0.08029, 0.08029, 0.08029, 0.08029, 0.25, 0.25, 0.05045, 0.1167, 0.05045, 0.1167, 0.25, 0.25, 0.02827, 0.1582, 0.02827, 0.1582, 0.25, 0.25, 0.01461, 0.2032, 0.01461, 0.2032, 0.25, 0.25, 0.01, 0.25, 0.01, 0.25, 0.25, 0.25, 0.01461, 0.2968, 0.01461, 0.2968, 0.25, 0.25, 0.02827, 0.3418, 0.02827, 0.3418, 0.25, 0.25, 0.05045, 0.3833, 0.05045, 0.3833, 0.25, 0.25, 0.08029, 0.4197, 0.08029, 0.4197, 0.25, 0.25, 0.1167, 0.4496, 0.1167, 0.4496, 0.25, 0.25, 0.1582, 0.4717, 0.75, 0.49, 0.7968, 0.4854, 0.8418, 0.4717, 0.8833, 0.4496, 0.9197, 0.4197, 0.9496, 0.3833, 0.9717, 0.3418, 0.9854, 0.2968, 0.99, 0.25, 0.9854, 0.2032, 0.9717, 0.1582, 0.9496, 0.1167, 0.9197, 0.08029, 0.8833, 0.05045, 0.8418, 0.02827, 0.7968, 0.01461, 0.75, 0.01, 0.7032, 0.01461, 0.6582, 0.02827, 0.6167, 0.05045, 0.5803, 0.08029, 0.5504, 0.1167, 0.5283, 0.1582, 0.5146, 0.2032, 0.51, 0.25, 0.5146, 0.2968, 0.5283, 0.3418, 0.5504, 0.3833, 0.5803, 0.4197, 0.6167, 0.4496, 0.6582, 0.4717, 0.7032, 0.4854, 0.1582, 0.4717, 0.25, 0.25, 0.2032, 0.4854, 0.2032, 0.4854, 0.25, 0.25, 0.25, 0.49, 0.25, 0.49, 0.25, 0.25, 0.2968, 0.4854, 0.2968, 0.4854, 0.25, 0.25, 0.3418, 0.4717, 0.3418, 0.4717, 0.25, 0.25, 0.3833, 0.4496, 0.3833, 0.4496, 0.25, 0.25, 0.4197, 0.4197, 0.4197, 0.4197, 0.25, 0.25, 0.4496, 0.3833, 0.4496, 0.3833, 0.25, 0.25, 0.4717, 0.3418, 0.4717, 0.3418, 0.25, 0.25, 0.4854, 0.2968, 0.4854, 0.2968, 0.25, 0.25, 0.49, 0.25, 0.49, 0.25, 0.25, 0.25, 0.4854, 0.2032, 0.4854, 0.2032, 0.25, 0.25, 0.4717, 0.1582, 0.4717, 0.1582, 0.25, 0.25, 0.4496, 0.1167, 0.4496, 0.1167, 0.25, 0.25, 0.4197, 0.08029, 0.4197, 0.08029, 0.25, 0.25, 0.3833, 0.05045, 0.3833, 0.05045, 0.25, 0.25, 0.3418, 0.02827, 0.3418, 0.02827, 0.25, 0.25, 0.2968, 0.01461, 0.2968, 0.01461, 0.25, 0.25, 0.25, 0.01, 0.25, 0.01, 0.25, 0.25, 0.2032, 0.01461, 0.2032, 0.01461, 0.25, 0.25, 0.1582, 0.02827, 0.1582, 0.02827, 0.25, 0.25, 0.1167, 0.05045, 0.1167, 0.05045, 0.25, 0.25, 0.08029, 0.08029, 0.08029, 0.08029, 0.25, 0.25, 0.05045, 0.1167, 0.05045, 0.1167, 0.25, 0.25, 0.02827, 0.1582, 0.02827, 0.1582, 0.25, 0.25, 0.01461, 0.2032, 0.01461, 0.2032, 0.25, 0.25, 0.01, 0.25, 0.01, 0.25, 0.25, 0.25, 0.01461, 0.2968, 0.01461, 0.2968, 0.25, 0.25, 0.02827, 0.3418, 0.02827, 0.3418, 0.25, 0.25, 0.05045, 0.3833, 0.05045, 0.3833, 0.25, 0.25, 0.08029, 0.4197, 0.08029, 0.4197, 0.25, 0.25, 0.1167, 0.4496, 0.1167, 0.4496, 0.25, 0.25, 0.1582, 0.4717, 0.75, 0.49, 0.7968, 0.4854, 0.8418, 0.4717, 0.8833, 0.4496, 0.9197, 0.4197, 0.9496, 0.3833, 0.9717, 0.3418, 0.9854, 0.2968, 0.99, 0.25, 0.9854, 0.2032, 0.9717, 0.1582, 0.9496, 0.1167, 0.9197, 0.08029, 0.8833, 0.05045, 0.8418, 0.02827, 0.7968, 0.01461, 0.75, 0.01, 0.7032, 0.01461, 0.6582, 0.02827, 0.6167, 0.05045, 0.5803, 0.08029, 0.5504, 0.1167, 0.5283, 0.1582, 0.5146, 0.2032, 0.51, 0.25, 0.5146, 0.2968, 0.5283, 0.3418, 0.5504, 0.3833, 0.5803, 0.4197, 0.6167, 0.4496, 0.6582, 0.4717, 0.7032, 0.4854, 0.1582, 0.4717, 0.25, 0.25, 0.2032, 0.4854, 0.2032, 0.4854, 0.25, 0.25, 0.25, 0.49])
me_cone_017.materials.append(mat_amarelo)
me_cone_017.materials.append(mat_verde)
me_cone_017.update()

# ---- objects
ob_cacto = bpy.data.objects.new('CACTO', me_cone_017)

# ---- transforms, parenting, visibility, modifiers, constraints
ob_cacto.location = (-0.9528, -1.034, 3.768)
ob_cacto.rotation_euler = (-8.535, 0.9929, 5.885)
ob_cacto.scale = (-0.2265, -0.2265, -0.2265)

# ---- collection membership
col_collection.objects.link(ob_cacto)

# ---- scene / render settings (as saved in the file)
scene.frame_start = 1; scene.frame_end = 250; scene.frame_set(1)
scene.render.engine = 'BLENDER_EEVEE_NEXT'
bpy.context.view_layer.update()

# ---- added for rendering (the .blend has no active camera and no usable light): camera, sun
cam_auto = bpy.data.cameras.new('AutoCamera')
cam_auto.lens = 50.0
cam_auto.sensor_width = 36.0
cam_auto.clip_end = 1000.0
ob_auto_camera = bpy.data.objects.new('AutoCamera', cam_auto)
scene.collection.objects.link(ob_auto_camera)
ob_auto_camera.location = (15.044, -16.4734, 14.6502)
ob_auto_camera.rotation_euler = (1.09748, -7.21219e-08, 0.694738)
scene.camera = ob_auto_camera
light_auto_sun = bpy.data.lights.new('AutoSun', 'SUN')
light_auto_sun.energy = 3.0
light_auto_sun.angle = 0.0523599
ob_auto_sun = bpy.data.objects.new('AutoSun', light_auto_sun)
scene.collection.objects.link(ob_auto_sun)
ob_auto_sun.rotation_euler = (0.872665, 0.174533, 0.523599)
bpy.context.view_layer.update()
